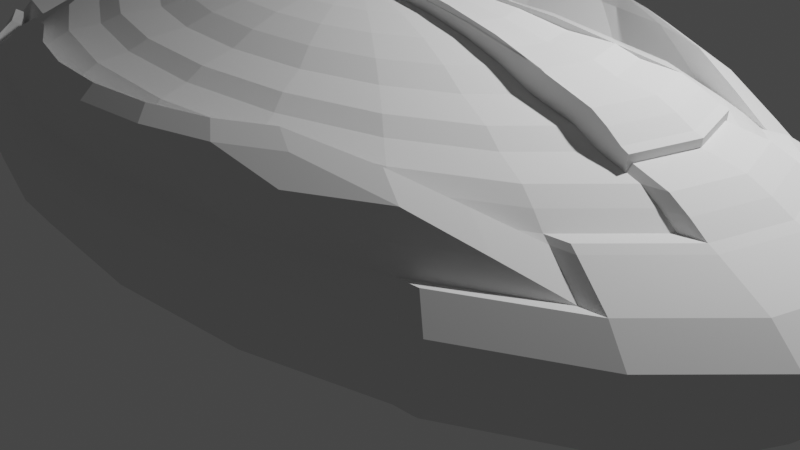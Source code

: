 # Source: ship.blend  (saved by Blender 2.83.18; exported with 4.5.12 LTS)
import bpy
from mathutils import Matrix  # noqa: F401  (used for matrix-valued properties, if any)

bpy.ops.wm.read_factory_settings(use_empty=True)
scene = bpy.context.scene
scene.name = 'Scene'

# ---- collections
col_collection = bpy.data.collections.new('Collection'); scene.collection.children.link(col_collection)

# ---- world
world_world = bpy.data.worlds.new('World'); scene.world = world_world
world_world.use_nodes = True; world_world.node_tree.nodes.clear()
_N = world_world.node_tree.nodes; _L = world_world.node_tree.links
n0 = _N.new('ShaderNodeOutputWorld'); n0.name = 'World Output'; n0.location = (300, 300)
n1 = _N.new('ShaderNodeBackground'); n1.name = 'Background'; n1.location = (10, 300)
n1.inputs[0].default_value = (0.05088, 0.05088, 0.05088, 1.0)
_L.new(n1.outputs[0], n0.inputs[0])
n0.is_active_output = True
world_world.color = (0.05088, 0.05088, 0.05088)
world_world.use_sun_shadow = False
world_world.sun_shadow_jitter_overblur = 0.0

# ---- cameras
cam_camera = bpy.data.cameras.new('Camera')
cam_camera.clip_end = 100.0
cam_camera.ortho_scale = 7.314

# ---- lights
light_light = bpy.data.lights.new('Light', 'POINT')
light_light.transmission_factor = 0.0
light_light.energy = 1000.0
light_light.shadow_soft_size = 0.1
light_light.shadow_maximum_resolution = 0.006
light_light.use_absolute_resolution = True

# ---- meshes
me_002 = bpy.data.meshes.new('Сфера.002')
me_002.from_pydata([(-0.7343, -0.2389, 0.6685), (-0.608, -0.1993, 0.8117), (-0.4512, -0.1502, 0.9578), (0.0, 0.9239, 0.3827), (0.0, 0.9808, 0.1951), (0.0, 0.9808, -0.1951), (0.0, 0.5556, -0.8315), (0.0, 0.1951, -0.9808), (0.0, -3.258e-07, -1.0), (-0.3814, -0.1275, 1.047), (-0.2963, -0.09988, 1.121), (-0.6242, -0.4549, 0.6685), (-0.1992, -0.06834, 1.175), (0.2569, 0.7908, 0.5556), (0.2855, 0.8787, 0.3827), (0.3031, 0.9328, 0.1951), (0.309, 0.9511, 7.55e-08), (0.3031, 0.9328, -0.1951), (0.2855, 0.8787, -0.3827), (0.2569, 0.7908, -0.5556), (0.2185, 0.6725, -0.7071), (0.1717, 0.5284, -0.8315), (0.1183, 0.364, -0.9239), (0.06029, 0.1855, -0.9808), (-0.516, -0.38, 0.8117), (-0.09392, -0.03413, 1.209), (-0.3815, -0.287, 0.9578), (0.002575, 0.0004728, 1.083), (0.4887, 0.6727, 0.5556), (0.543, 0.7474, 0.3827), (0.5765, 0.7935, 0.1951), (0.5878, 0.809, 7.55e-08), (0.5765, 0.7935, -0.1951), (0.543, 0.7474, -0.3827), (0.4887, 0.6727, -0.5556), (0.4156, 0.5721, -0.7071), (0.3266, 0.4495, -0.8315), (0.2249, 0.3096, -0.9239), (0.1147, 0.1578, -0.9808), (-0.4528, -0.6263, 0.6685), (-0.3221, -0.2439, 1.047), (-0.2497, -0.1913, 1.121), (0.008378, 0.0009834, 1.158), (0.6727, 0.4887, 0.5556), (0.7474, 0.543, 0.3827), (0.5721, 0.4156, -0.7071), (0.4495, 0.3266, -0.8315), (0.3096, 0.2249, -0.9239), (0.1578, 0.1147, -0.9808), (-0.3726, -0.5234, 0.8117), (0.364, 0.1183, 0.9239), (0.5284, 0.1717, 0.8315), (0.6725, 0.2185, 0.7071), (0.6725, 0.2185, -0.7071), (0.5284, 0.1717, -0.8315), (0.364, 0.1183, -0.9239), (0.1855, 0.06029, -0.9808), (0.7071, -3.587e-07, 0.7071), (0.7071, -3.587e-07, -0.7071), (0.5556, -3.289e-07, -0.8315), (0.3827, -3.289e-07, -0.9239), (0.1951, -3.326e-07, -0.9808), (0.1855, -0.06029, 0.9808), (0.364, -0.1183, 0.9239), (0.5284, -0.1717, 0.8315), (0.6725, -0.2185, 0.7071), (0.6725, -0.2185, -0.7071), (0.5284, -0.1717, -0.8315), (0.364, -0.1183, -0.9239), (0.1855, -0.06029, -0.9808), (-0.2368, -0.7364, 0.6685), (-0.1671, -0.1313, 1.175), (-0.07756, -0.06623, 1.209), (0.01561, 0.001459, 1.22), (0.6727, -0.4887, 0.5556), (0.7474, -0.543, 0.3827), (0.5721, -0.4156, -0.7071), (0.4495, -0.3266, -0.8315), (0.3096, -0.2249, -0.9239), (0.1578, -0.1147, -0.9808), (-0.2729, -0.3956, 0.9578), (0.002576, -0.7743, 0.6685), (-0.1919, -0.6154, 0.8117), (-0.2297, -0.3362, 1.047), (0.4887, -0.6727, 0.5556), (0.543, -0.7474, 0.3827), (0.5765, -0.7935, 0.1951), (0.5878, -0.809, 7.55e-08), (0.5765, -0.7935, -0.1951), (0.543, -0.7474, -0.3827), (0.4887, -0.6727, -0.5556), (0.4156, -0.5721, -0.7071), (0.3266, -0.4495, -0.8315), (0.2249, -0.3096, -0.9239), (0.1147, -0.1578, -0.9808), (-0.1772, -0.2639, 1.121), (-0.1172, -0.1813, 1.175), (0.242, -0.7364, 0.6685), (-0.05208, -0.09171, 1.209), (0.2569, -0.7908, 0.5556), (0.2855, -0.8787, 0.3827), (0.3031, -0.9328, 0.1951), (0.309, -0.9511, 7.55e-08), (0.3031, -0.9328, -0.1951), (0.2855, -0.8787, -0.3827), (0.2569, -0.7908, -0.5556), (0.2185, -0.6725, -0.7071), (0.1717, -0.5284, -0.8315), (0.1183, -0.364, -0.9239), (0.06029, -0.1855, -0.9808), (0.008379, -0.6472, 0.8117), (-0.1361, -0.4653, 0.9578), (-0.1134, -0.3955, 1.047), (0.458, -0.6263, 0.6685), (-3.618e-09, -0.8315, 0.5556), (-1.852e-08, -0.9239, 0.3827), (-4.832e-08, -0.9808, 0.1951), (7.089e-08, -1.0, 7.55e-08), (-4.832e-08, -0.9808, -0.1951), (4.109e-08, -0.9239, -0.3827), (-3.618e-09, -0.8315, -0.5556), (-3.618e-09, -0.7071, -0.7071), (-6.322e-08, -0.5556, -0.8315), (-3.618e-09, -0.3827, -0.9239), (3.833e-09, -0.1951, -0.9808), (-0.08573, -0.3104, 1.121), (-0.0542, -0.2134, 1.175), (0.2087, -0.6154, 0.8117), (-0.01998, -0.1081, 1.209), (-0.2569, -0.7908, 0.5556), (-0.2855, -0.8787, 0.3827), (-0.3031, -0.9328, 0.1951), (-0.309, -0.9511, 7.55e-08), (-0.3031, -0.9328, -0.1951), (-0.2855, -0.8787, -0.3827), (-0.2569, -0.7908, -0.5556), (-0.2185, -0.6725, -0.7071), (-0.1717, -0.5284, -0.8315), (-0.1183, -0.364, -0.9239), (-0.06029, -0.1855, -0.9808), (0.6294, -0.4549, 0.6685), (0.01561, -0.4893, 0.9578), (0.01561, -0.4159, 1.047), (0.01561, -0.3265, 1.121), (-0.4887, -0.6727, 0.5556), (-0.543, -0.7474, 0.3827), (-0.5765, -0.7935, 0.1951), (-0.5878, -0.809, 7.55e-08), (-0.5765, -0.7935, -0.1951), (-0.543, -0.7474, -0.3827), (-0.4887, -0.6727, -0.5556), (-0.4156, -0.5721, -0.7071), (-0.3266, -0.4495, -0.8315), (-0.2249, -0.3096, -0.9239), (-0.1147, -0.1578, -0.9808), (-2.636e-07, -5.174e-07, 1.0), (0.3894, -0.5234, 0.8117), (0.01561, -0.2244, 1.175), (0.3459, 0.1107, 1.163), (0.7394, -0.2389, 0.6685), (-0.6727, -0.4887, 0.5556), (-0.7474, -0.543, 0.3827), (-0.809, -0.5878, 7.55e-08), (-0.7935, -0.5765, -0.1951), (-0.7474, -0.543, -0.3827), (-0.6727, -0.4887, -0.5556), (-0.5721, -0.4156, -0.7071), (-0.4495, -0.3266, -0.8315), (-0.3096, -0.2249, -0.9239), (-0.1578, -0.1147, -0.9808), (0.6292, -0.2031, 0.8097), (0.4949, -0.1595, 0.9256), (0.3417, -0.1097, 1.012), (0.1755, -0.0557, 1.065), (-0.7908, -0.2569, 0.5556), (-0.8787, -0.2855, 0.3827), (-0.9328, -0.3031, 0.1951), (-0.9511, -0.309, 7.55e-08), (-0.9328, -0.3031, -0.1951), (-0.8787, -0.2855, -0.3827), (-0.7908, -0.2569, -0.5556), (-0.6725, -0.2185, -0.7071), (-0.5284, -0.1717, -0.8315), (-0.364, -0.1183, -0.9239), (-0.1855, -0.06029, -0.9808), (0.6615, 0.000473, 0.8097), (0.7394, 0.2399, 0.6685), (0.6292, 0.2041, 0.8097), (-0.8315, -3.438e-07, 0.5556), (-0.9239, -2.842e-07, 0.3827), (-0.9239, -4.034e-07, -0.3827), (-0.8315, -3.438e-07, -0.5556), (-0.7071, -3.438e-07, -0.7071), (-0.5556, -2.991e-07, -0.8315), (-0.3827, -3.587e-07, -0.9239), (-0.1951, -3.512e-07, -0.9808), (0.4949, 0.1604, 0.9256), (0.3417, 0.1107, 1.012), (0.01561, -0.1137, 1.209), (0.6294, 0.4559, 0.6685), (-0.7908, 0.2569, 0.5556), (-0.8787, 0.2855, 0.3827), (-0.8787, 0.2855, -0.3827), (-0.7908, 0.2569, -0.5556), (-0.6725, 0.2185, -0.7071), (-0.5284, 0.1717, -0.8315), (-0.364, 0.1183, -0.9239), (-0.1855, 0.06029, -0.9808), (0.1673, -0.4653, 0.9578), (0.1446, -0.3955, 1.047), (0.5327, -0.38, 0.8117), (0.1169, -0.3104, 1.121), (-0.6727, 0.4887, 0.5556), (-0.7474, 0.543, 0.3827), (-0.7935, 0.5765, 0.1951), (-0.809, 0.5878, 7.55e-08), (-0.7935, 0.5765, -0.1951), (-0.7474, 0.543, -0.3827), (-0.6727, 0.4887, -0.5556), (-0.5721, 0.4156, -0.7071), (-0.4495, 0.3266, -0.8315), (-0.3096, 0.2249, -0.9239), (-0.1578, 0.1147, -0.9808), (0.458, 0.6273, 0.6685), (0.08541, -0.2134, 1.175), (0.05119, -0.1081, 1.209), (0.3041, -0.3956, 0.9578), (-0.4887, 0.6727, 0.5556), (-0.543, 0.7474, 0.3827), (-0.5765, 0.7935, 0.1951), (-0.5878, 0.809, 7.55e-08), (-0.5765, 0.7935, -0.1951), (-0.543, 0.7474, -0.3827), (-0.4887, 0.6727, -0.5556), (-0.4156, 0.5721, -0.7071), (-0.3266, 0.4495, -0.8315), (-0.2249, 0.3096, -0.9239), (-0.1147, 0.1578, -0.9808), (0.2609, -0.3362, 1.047), (0.242, 0.7373, 0.6685), (0.2956, 0.09317, 1.226), (0.6248, -0.1993, 0.8117), (-0.2569, 0.7908, 0.5556), (-0.2855, 0.8787, 0.3827), (-0.3031, 0.9328, 0.1951), (-0.309, 0.9511, 7.55e-08), (-0.3031, 0.9328, -0.1951), (-0.2855, 0.8787, -0.3827), (-0.2569, 0.7908, -0.5556), (-0.2185, 0.6725, -0.7071), (-0.1717, 0.5284, -0.8315), (-0.1183, 0.364, -0.9239), (-0.06029, 0.1855, -0.9808), (0.5326, -0.1693, 0.9298), (-1.852e-08, 0.8315, 0.5556), (-4.832e-08, 1.0, 7.55e-08), (-4.832e-08, 0.9239, -0.3827), (-1.852e-08, 0.8315, -0.5556), (-3.342e-08, 0.7071, -0.7071), (-1.852e-08, 0.3827, -0.9239), (-1.01, -0.2155, 0.3827), (-1.064, -0.2331, 0.1951), (-1.083, -0.239, 2.446e-07), (-1.064, -0.2331, -0.1951), (-1.01, -0.2155, -0.3827), (-1.056, 0.07, 0.3827), (-1.112, 0.07, 0.1951), (-1.132, 0.07, 2.446e-07), (-1.112, 0.07, -0.1951), (-1.056, 0.07, -0.3827), (-1.01, 0.3555, 0.3827), (-1.064, 0.3731, 0.1951), (-1.083, 0.379, 2.446e-07), (-1.064, 0.3731, -0.1951), (-1.01, 0.3555, -0.3827), (-0.8791, 0.613, 0.3827), (-0.9252, 0.6465, 0.1951), (-0.9407, 0.6578, 2.446e-07), (-0.9252, 0.6465, -0.1951), (-0.8791, 0.613, -0.3827), (0.5214, 0.7034, 0.7171), (0.4688, 0.6652, 0.8386), (0.3777, 0.8471, 0.7171), (0.3396, 0.7945, 0.8386), (0.1967, 0.9393, 0.7171), (0.1766, 0.8775, 0.8386), (-0.003953, 0.9711, 0.7171), (-0.003953, 0.9061, 0.8386), (-0.2046, 0.9393, 0.7171), (-0.1845, 0.8775, 0.8386), (-0.3856, 0.8471, 0.7171), (-0.3475, 0.7945, 0.8386), (-0.5293, 0.7034, 0.7171), (-0.4767, 0.6652, 0.8386), (0.6386, 0.6199, 0.5476), (0.5743, 0.5732, 0.6962), (0.4629, 0.7956, 0.5476), (0.4162, 0.7314, 0.6962), (0.2415, 0.9084, 0.5476), (0.2169, 0.8329, 0.6963), (-0.003953, 0.9473, 0.5476), (-0.003953, 0.8679, 0.6963), (-0.2494, 0.9084, 0.5476), (-0.2248, 0.8329, 0.6963), (-0.4708, 0.7956, 0.5476), (-0.4241, 0.7314, 0.6963), (-0.6465, 0.6199, 0.5476), (-0.5822, 0.5732, 0.6963), (0.7435, 0.5422, 0.3878), (0.6687, 0.4879, 0.5607), (0.5391, 0.7466, 0.3878), (0.4848, 0.6719, 0.5607), (0.2815, 0.8778, 0.3878), (0.253, 0.79, 0.5607), (-0.003953, 0.9231, 0.3878), (-0.003953, 0.8307, 0.5607), (-0.2894, 0.8778, 0.3878), (-0.2609, 0.79, 0.5607), (-0.547, 0.7466, 0.3878), (-0.4927, 0.6719, 0.5607), (-0.7514, 0.5422, 0.3878), (-0.6766, 0.4879, 0.5607), (0.4203, -0.1328, 1.027), (0.3684, 0.1183, 1.087), (0.5328, 0.1717, 0.9941), (0.677, 0.2185, 0.8697), (0.2921, -0.0912, 1.099), (0.153, -0.04601, 1.143), (0.6565, 0.0009835, 0.8117), (0.7116, -3.581e-07, 0.8697), (0.19, -0.06029, 1.143), (0.3684, -0.1183, 1.087), (0.5328, -0.1717, 0.9941), (0.677, -0.2185, 0.8697), (0.004463, -5.168e-07, 1.163), (0.4355, 0.5941, 0.7449), (0.3604, 0.4824, 0.8927), (0.4705, 0.1522, 0.9882), (0.5977, 0.4318, 0.7449), (0.2517, 0.772, 0.586), (0.3887, 0.1241, 1.09), (0.5976, 0.1935, 0.8785), (0.7019, 0.2274, 0.7449), (0.478, 0.6567, 0.586), (0.6281, 0.0007877, 0.8785), (0.3294, 0.1051, 1.213), (0.3255, 0.1051, 1.07), (0.6575, 0.4772, 0.586), (0.4919, 0.3509, 0.8927), (0.3562, 0.1156, 0.9455), (0.5167, 0.1677, 0.8553), (0.6573, 0.2134, 0.7339), (0.7728, 0.2509, 0.586), (0.6911, 0.0001198, 0.7339), (0.182, -0.05873, 1.001), (0.3562, -0.1153, 0.9455), (0.5167, -0.1675, 0.8553), (0.6573, -0.2132, 0.7339), (0.7728, -0.2507, 0.586), (0.3605, 0.1156, 1.104), (0.1681, -0.05238, 1.12), (0.3255, -0.1035, 1.07), (0.4705, -0.1506, 0.9882), (0.5976, -0.1919, 0.8785), (0.6575, -0.4769, 0.586), (0.7019, -0.2258, 0.7449), (0.5977, -0.4302, 0.7449), (0.4918, 0.1576, 1.001), (0.478, -0.6565, 0.586), (0.5764, 0.1851, 0.8927), (0.5166, 0.001302, 1.001), (0.6055, 0.001302, 0.8927), (0.2743, 0.08588, 1.272), (0.2517, -0.7718, 0.586), (0.2711, 0.08588, 1.156), (0.4355, -0.5925, 0.7449), (0.2311, -0.6966, 0.7449), (0.0009061, -0.8115, 0.586), (0.1435, -0.04182, 1.197), (0.2711, -0.08328, 1.156), (0.3887, -0.1215, 1.09), (-0.2499, -0.7718, 0.586), (0.4918, -0.155, 1.001), (0.5764, -0.1825, 0.8927), (0.4919, -0.3483, 0.8927), (-0.4762, -0.6565, 0.586), (0.0009058, 0.0001196, 1.02), (0.004461, -0.7325, 0.7449), (-0.2221, -0.6966, 0.7449), (-0.6557, -0.4769, 0.586), (0.004461, 0.0007875, 1.137), (-0.771, -0.2507, 0.586), (-0.4266, -0.5925, 0.7449), (0.3604, -0.4798, 0.8927), (-0.8107, 0.0001198, 0.586), (0.1946, -0.5643, 0.8927), (-0.771, 0.2509, 0.586), (-0.5888, -0.4302, 0.7449), (-0.6557, 0.4772, 0.586), (-0.693, -0.2258, 0.7449), (-0.7289, 0.0007877, 0.7449), (-0.693, 0.2274, 0.7449), (-0.4762, 0.6567, 0.586), (0.01082, -0.5934, 0.8927), (-0.173, -0.5643, 0.8927), (-0.2499, 0.772, 0.586), (0.000906, 0.8117, 0.586), (0.005263, 0.0001196, 1.179), (0.521, 0.1677, 1.014), (0.6617, 0.2134, 0.8927), (0.01082, 0.001302, 1.211), (0.6955, 0.0001198, 0.8927), (0.1864, -0.05873, 1.16), (0.3605, -0.1153, 1.104), (0.521, -0.1675, 1.014), (0.6617, -0.2132, 0.8927), (0.5596, 0.0009835, 0.9298), (0.6248, 0.2013, 0.8117), (0.5326, 0.1713, 0.9298), (0.4203, 0.1348, 1.027), (-0.7722, 0.000473, 0.6685), (0.2921, 0.09317, 1.099), (0.2084, -0.2639, 1.121), (0.5327, 0.382, 0.8117), (0.1484, -0.1813, 1.175), (-0.7343, 0.2399, 0.6685), (0.08329, -0.09171, 1.209), (0.4127, -0.287, 0.9578), (0.3533, -0.2439, 1.047), (0.3894, 0.5253, 0.8117), (-0.6242, 0.4559, 0.6685), (0.2809, -0.1913, 1.121), (0.1984, -0.1313, 1.175), (0.1088, -0.06623, 1.209), (0.1278, 0.03704, 1.305), (-0.4528, 0.6273, 0.6685), (0.2087, 0.6174, 0.8117), (0.2331, 0.07126, 1.271), (0.4824, -0.1502, 0.9578), (0.4126, -0.1275, 1.047), (-0.2368, 0.7373, 0.6685), (0.3275, -0.09988, 1.121), (0.002576, 0.7752, 0.6685), (0.006734, 0.0004728, 1.234), (0.4991, 0.1604, 1.077), (0.6334, 0.2041, 0.9613), (0.2304, -0.06835, 1.175), (0.1251, -0.03413, 1.209), (0.5064, 0.001459, 0.9578), (0.6656, 0.000473, 0.9613), (0.1796, -0.0557, 1.216), (0.3459, -0.1097, 1.163), (0.4991, -0.1595, 1.077), (0.6334, -0.2031, 0.9613), (0.2311, 0.6982, 0.7449), (-0.3387, -0.4798, 0.8927), (-0.4703, -0.3483, 0.8927), (-0.5888, 0.4318, 0.7449), (-0.5548, -0.1825, 0.8927), (-0.5839, 0.001302, 0.8927), (-0.5548, 0.1851, 0.8927), (-0.4266, 0.5941, 0.7449), (-0.2221, 0.6982, 0.7449), (0.004461, 0.7341, 0.7449), (0.008397, 0.0007875, 1.28), (0.4744, 0.1522, 1.132), (0.6015, 0.1935, 1.022), (0.632, 0.0007877, 1.022), (0.172, -0.05238, 1.263), (0.3294, -0.1035, 1.213), (0.4744, -0.1506, 1.132), (0.6015, -0.1919, 1.022), (0.433, 0.001459, 1.047), (0.4824, 0.1531, 0.9578), (0.4126, 0.1304, 1.047), (0.3275, 0.1028, 1.121), (-0.6398, 0.0009835, 0.8117), (0.2304, 0.07126, 1.175), (0.1251, 0.03704, 1.209), (0.4127, 0.2899, 0.9578), (0.3533, 0.2468, 1.047), (-0.608, 0.2013, 0.8117), (0.2809, 0.1942, 1.121), (0.1984, 0.1342, 1.175), (0.1088, 0.06915, 1.209), (0.3041, 0.3985, 0.9578), (-0.516, 0.382, 0.8117), (0.2609, 0.3391, 1.047), (0.2084, 0.2668, 1.121), (0.1484, 0.1842, 1.175), (0.08329, 0.09462, 1.209), (-0.3726, 0.5253, 0.8117), (0.1673, 0.4682, 0.9578), (0.1446, 0.3984, 1.047), (0.1169, 0.3133, 1.121), (0.08541, 0.2163, 1.175), (-0.1919, 0.6174, 0.8117), (0.05119, 0.111, 1.209), (0.008379, 0.6491, 0.8117), (0.01186, 0.0009834, 1.285), (0.4237, 0.1348, 1.154), (0.5361, 0.1713, 1.057), (0.01561, 0.3294, 1.121), (0.01561, 0.2273, 1.175), (0.01561, 0.1166, 1.209), (0.5631, 0.0009835, 1.057), (0.1565, -0.04601, 1.27), (0.2956, -0.0912, 1.226), (0.4237, -0.1328, 1.154), (0.5361, -0.1693, 1.057), (0.1946, 0.5669, 0.8927), (-0.4703, 0.3509, 0.8927), (-0.3387, 0.4824, 0.8927), (-0.173, 0.5669, 0.8927), (0.01082, 0.596, 0.8927), (0.01401, 0.001302, 1.327), (0.3919, 0.1241, 1.206), (0.495, 0.1576, 1.117), (0.5198, 0.001302, 1.117), (0.1467, -0.04182, 1.313), (0.2743, -0.08328, 1.272), (0.3919, -0.1215, 1.206), (0.495, -0.155, 1.117), (-0.09955, 0.001459, 1.209), (-0.2103, 0.001459, 1.175), (-0.3123, 0.001459, 1.121), (-0.4018, 0.001459, 1.047), (-0.4752, 0.001459, 0.9578), (-0.09392, 0.03704, 1.209), (-0.1992, 0.07126, 1.175), (-0.2963, 0.1028, 1.121), (-0.3814, 0.1304, 1.047), (-0.4512, 0.1531, 0.9578), (-0.07756, 0.06915, 1.209), (-0.1671, 0.1342, 1.175), (-0.2497, 0.1942, 1.121), (-0.3221, 0.2468, 1.047), (-0.3815, 0.2899, 0.9578), (-0.05208, 0.09462, 1.209), (-0.1172, 0.1842, 1.175), (-0.1772, 0.2668, 1.121), (-0.2297, 0.3391, 1.047), (-0.2729, 0.3985, 0.9578), (-0.01998, 0.111, 1.209), (-0.0542, 0.2163, 1.175), (-0.08573, 0.3133, 1.121), (-0.1134, 0.3984, 1.047), (-0.1361, 0.4682, 0.9578), (0.01561, 0.4188, 1.047), (0.01561, 0.4923, 0.9578), (0.01824, 0.001459, 1.316), (0.3301, 0.1028, 1.217), (0.4152, 0.1304, 1.143), (0.1334, 0.001459, 1.305), (0.2441, 0.001459, 1.271), (0.3462, 0.001459, 1.217), (0.4356, 0.001459, 1.143), (0.1278, -0.03413, 1.305), (0.2331, -0.06835, 1.271), (0.3301, -0.09988, 1.217), (0.4152, -0.1275, 1.143), (0.6727, -0.4887, 0.5556), (0.7474, -0.543, 0.3827), (0.4887, -0.6727, 0.5556), (0.543, -0.7474, 0.3827), (0.2569, -0.7908, 0.5556), (0.2855, -0.8787, 0.3827), (-3.618e-09, -0.8315, 0.5556), (-1.852e-08, -0.9239, 0.3827), (-0.2569, -0.7908, 0.5556), (-0.2855, -0.8787, 0.3827), (-0.4887, -0.6727, 0.5556), (-0.543, -0.7474, 0.3827), (-0.6727, -0.4887, 0.5556), (-0.7474, -0.543, 0.3827), (0.5783, -0.574, 0.6911), (0.6426, -0.6207, 0.5425), (0.4202, -0.7322, 0.6911), (0.4668, -0.7964, 0.5425), (0.2209, -0.8337, 0.6911), (0.2454, -0.9093, 0.5425), (-6.47e-09, -0.8687, 0.6911), (-1.928e-08, -0.9481, 0.5425), (-0.2209, -0.8337, 0.6911), (-0.2454, -0.9093, 0.5425), (-0.4202, -0.7322, 0.6911), (-0.4668, -0.7964, 0.5425), (-0.5783, -0.574, 0.6911), (-0.6426, -0.6207, 0.5425), (0.4728, -0.666, 0.8335), (0.5253, -0.7042, 0.712), (0.3435, -0.7953, 0.8335), (0.3817, -0.8479, 0.712), (0.1806, -0.8783, 0.8335), (0.2007, -0.9401, 0.712), (-1.231e-08, -0.907, 0.8335), (-2.278e-08, -0.9719, 0.712), (-0.1806, -0.8783, 0.8335), (-0.2007, -0.9401, 0.712), (-0.3435, -0.7953, 0.8335), (-0.3817, -0.8479, 0.712), (-0.4728, -0.666, 0.8335), (-0.5253, -0.7042, 0.712), (0.3269, -0.7615, 0.943), (0.3633, -0.7879, 0.859), (0.2375, -0.8509, 0.943), (0.2639, -0.8873, 0.859), (0.1249, -0.9083, 0.943), (0.1388, -0.9511, 0.859), (-1.718e-08, -0.9281, 0.943), (-2.442e-08, -0.973, 0.859), (-0.1249, -0.9083, 0.943), (-0.1388, -0.9511, 0.859), (-0.2375, -0.8509, 0.943), (-0.2639, -0.8873, 0.859), (-0.3269, -0.7615, 0.943), (-0.3633, -0.7879, 0.859), (-0.3309, 0.7607, 0.9481), (-0.3672, 0.7871, 0.8641), (-0.2415, 0.8501, 0.9481), (-0.2679, 0.8865, 0.8641), (-0.1288, 0.9075, 0.9481), (-0.1427, 0.9502, 0.8641), (-0.003953, 0.9273, 0.9481), (-0.003953, 0.9722, 0.8641), (0.1209, 0.9075, 0.9481), (0.1348, 0.9502, 0.8641), (0.2336, 0.8501, 0.9481), (0.26, 0.8865, 0.8641), (0.323, 0.7607, 0.9481), (0.3593, 0.7871, 0.8641), (0.5868, 0.7474, 0.3927), (0.6203, 0.7935, 0.2051), (0.6316, 0.809, 0.01004), (0.6203, 0.7935, -0.185), (0.5868, 0.7474, -0.3726), (0.5325, 0.6727, -0.5455), (0.4594, 0.5721, -0.6971), (0.7165, 0.4887, 0.5656), (0.7912, 0.543, 0.3927), (0.8373, 0.5765, 0.2051), (0.8528, 0.5878, 0.01004), (0.8373, 0.5765, -0.185), (0.7912, 0.543, -0.3726), (0.7165, 0.4887, -0.5455), (0.6159, 0.4156, -0.6971), (0.8346, 0.2569, 0.5656), (0.9225, 0.2855, 0.3927), (0.9766, 0.3031, 0.2051), (0.9949, 0.309, 0.01004), (0.9766, 0.3031, -0.185), (0.9225, 0.2855, -0.3726), (0.8346, 0.2569, -0.5455), (0.7163, 0.2185, -0.6971), (0.8753, 2.924e-06, 0.5656), (0.9677, 2.835e-06, 0.3927), (1.025, 2.835e-06, 0.2051), (1.044, 2.924e-06, 0.01004), (1.025, 2.865e-06, -0.185), (0.9677, 2.895e-06, -0.3726), (0.8753, 2.924e-06, -0.5455), (0.7509, 2.88e-06, -0.6971), (0.8346, -0.2569, 0.5656), (0.9225, -0.2855, 0.3927), (0.9766, -0.3031, 0.2051), (0.9949, -0.309, 0.01004), (0.9766, -0.3031, -0.185), (0.9225, -0.2855, -0.3726), (0.8346, -0.2569, -0.5455), (0.7163, -0.2185, -0.6971), (0.7165, -0.4887, 0.5656), (0.7912, -0.543, 0.3927), (0.8373, -0.5765, 0.2051), (0.8528, -0.5878, 0.01004), (0.8373, -0.5765, -0.185), (0.7912, -0.543, -0.3726), (0.7165, -0.4887, -0.5455), (0.6159, -0.4156, -0.6971), (0.5868, -0.7474, 0.3927), (0.6203, -0.7935, 0.2051), (0.6316, -0.809, 0.01004), (0.6203, -0.7935, -0.185), (0.5868, -0.7474, -0.3726), (0.5325, -0.6727, -0.5455), (0.4594, -0.5721, -0.6971), (0.7832, -0.2389, 0.6786), (0.8211, 0.0004763, 0.6786), (0.7832, 0.2399, 0.6786), (0.6686, -0.1993, 0.8217), (0.7003, 0.0009868, 0.8217), (0.6686, 0.2013, 0.8217), (0.8563, 0.0001231, 0.5961), (0.8166, 0.2509, 0.5961), (0.7013, 0.4772, 0.5961), (0.7013, -0.4769, 0.5961), (0.8166, -0.2507, 0.5961), (0.7816, 0.000791, 0.7549), (0.7457, 0.2274, 0.7549), (0.7457, -0.2258, 0.7549), (-0.6788, -0.6961, 0.2286), (-0.7067, -0.7344, 0.07239), (-0.7161, -0.7473, -0.09004), (-0.849, -0.5259, 0.2286), (-0.9003, -0.5631, -0.09004), (-0.9583, -0.3115, 0.2286), (-1.003, -0.3261, 0.07239), (-1.019, -0.331, -0.09004), (-0.6765, -0.6805, 0.2648), (-0.7009, -0.7189, 0.1004), (-0.7083, -0.7288, -0.06452), (-0.8545, -0.5399, 0.2606), (-0.8899, -0.5696, 0.09592), (-0.901, -0.5766, -0.06912), (-0.9741, -0.345, 0.2703), (-1.017, -0.3627, 0.1063), (-1.03, -0.3656, -0.05855), (-0.9959, -0.2695, 0.3013), (-1.004, -0.2946, 0.3317), (-1.039, -0.2873, 0.1373), (-1.052, -0.2902, -0.02754), (-1.047, -0.3123, 0.1676), (-1.061, -0.3152, 0.002797)], [], [(26, 40, 9, 2), (258, 257, 19, 20), (40, 41, 10, 9), (6, 258, 20, 21), (3, 254, 13, 14), (259, 6, 21, 22), (4, 3, 14, 15), (7, 259, 22, 23), (255, 4, 15, 16), (41, 71, 12, 10), (8, 7, 23), (5, 255, 16, 17), (71, 72, 25, 12), (256, 5, 17, 18), (72, 73, 25), (257, 256, 18, 19), (18, 17, 32, 33), (96, 98, 72, 71), (19, 18, 33, 34), (98, 73, 72), (20, 19, 34, 35), (80, 83, 40, 26), (21, 20, 35, 36), (14, 13, 28, 29), (22, 21, 36, 37), (15, 14, 29, 30), (23, 22, 37, 38), (16, 15, 30, 31), (83, 95, 41, 40), (8, 23, 38), (17, 16, 31, 32), (95, 96, 71, 41), (37, 36, 46, 47), (38, 37, 47, 48), (111, 112, 83, 80), (8, 38, 48), (112, 125, 95, 83), (125, 126, 96, 95), (126, 128, 98, 96), (128, 73, 98), (36, 35, 45, 46), (29, 28, 43, 44), (198, 73, 128), (141, 142, 112, 111), (46, 45, 53, 54), (47, 46, 54, 55), (48, 47, 55, 56), (142, 143, 125, 112), (8, 48, 56), (143, 157, 126, 125), (157, 198, 128, 126), (56, 55, 60, 61), (209, 211, 143, 142), (8, 56, 61), (64, 65, 333, 332), (52, 51, 324, 325), (89, 90, 683, 682), (57, 52, 325, 329), (76, 66, 669, 677), (211, 224, 157, 143), (54, 53, 58, 59), (33, 32, 634, 635), (55, 54, 59, 60), (88, 89, 682, 681), (155, 62, 330, 334), (32, 31, 633, 634), (224, 225, 198, 157), (59, 58, 66, 67), (87, 88, 681, 680), (60, 59, 67, 68), (417, 328, 689, 690), (61, 60, 68, 69), (44, 43, 638, 639), (63, 64, 332, 331), (8, 61, 69), (31, 30, 632, 633), (51, 50, 323, 324), (29, 44, 639, 631), (225, 73, 198), (86, 87, 680, 679), (352, 186, 687, 692), (208, 209, 142, 141), (8, 69, 79), (186, 342, 697, 687), (226, 238, 209, 208), (75, 85, 678, 671), (238, 422, 211, 209), (30, 29, 631, 632), (422, 424, 224, 211), (58, 53, 653, 661), (424, 426, 225, 224), (67, 66, 76, 77), (85, 86, 679, 678), (68, 67, 77, 78), (358, 364, 694, 695), (69, 68, 78, 79), (45, 35, 637, 645), (426, 73, 225), (77, 76, 91, 92), (291, 289, 621, 619), (78, 77, 92, 93), (74, 75, 671, 670), (79, 78, 93, 94), (365, 159, 685, 698), (428, 431, 422, 238), (8, 79, 94), (91, 76, 677, 684), (431, 432, 424, 422), (342, 417, 690, 697), (432, 433, 426, 424), (328, 241, 688, 689), (433, 73, 426), (427, 428, 238, 226), (8, 94, 109), (88, 87, 102, 103), (438, 439, 428, 427), (89, 88, 103, 104), (439, 441, 431, 428), (90, 89, 104, 105), (441, 446, 432, 431), (91, 90, 105, 106), (446, 447, 433, 432), (92, 91, 106, 107), (284, 286, 624, 626), (93, 92, 107, 108), (86, 85, 100, 101), (94, 93, 108, 109), (87, 86, 101, 102), (447, 73, 433), (107, 106, 121, 122), (287, 285, 625, 623), (108, 107, 122, 123), (101, 100, 115, 116), (109, 108, 123, 124), (102, 101, 116, 117), (478, 73, 550, 434), (8, 109, 124), (103, 102, 117, 118), (448, 472, 439, 438), (104, 103, 118, 119), (473, 474, 472, 448), (105, 104, 119, 120), (477, 478, 434, 437), (106, 105, 120, 121), (118, 117, 132, 133), (482, 483, 477, 475), (119, 118, 133, 134), (483, 484, 478, 477), (120, 119, 134, 135), (484, 73, 478), (121, 120, 135, 136), (479, 480, 474, 473), (122, 121, 136, 137), (280, 282, 628, 630), (123, 122, 137, 138), (116, 115, 130, 131), (124, 123, 138, 139), (117, 116, 131, 132), (480, 482, 475, 474), (8, 124, 139), (137, 136, 151, 152), (290, 292, 618, 620), (138, 137, 152, 153), (131, 130, 145, 146), (139, 138, 153, 154), (132, 131, 146, 147), (485, 487, 480, 479), (8, 139, 154), (133, 132, 147, 148), (487, 488, 482, 480), (134, 133, 148, 149), (488, 489, 483, 482), (135, 134, 149, 150), (489, 490, 484, 483), (136, 135, 150, 151), (490, 73, 484), (149, 148, 163, 164), (495, 497, 490, 489), (150, 149, 164, 165), (497, 73, 490), (151, 150, 165, 166), (492, 493, 487, 485), (152, 151, 166, 167), (283, 281, 629, 627), (153, 152, 167, 168), (176, 177, 706, 705), (154, 153, 168, 169), (161, 175, 704, 702), (493, 494, 488, 487), (8, 154, 169), (148, 147, 162, 163), (494, 495, 489, 488), (168, 167, 182, 183), (177, 162, 703, 706), (169, 168, 183, 184), (146, 145, 699, 700), (502, 503, 495, 494), (8, 169, 184), (163, 162, 177, 178), (503, 504, 497, 495), (164, 163, 178, 179), (504, 73, 497), (165, 164, 179, 180), (549, 548, 493, 492), (166, 165, 180, 181), (548, 502, 494, 493), (167, 166, 181, 182), (161, 160, 174, 175), (66, 58, 661, 669), (180, 179, 190, 191), (330, 331, 413, 412), (181, 180, 191, 192), (227, 212, 398, 402), (182, 181, 192, 193), (175, 174, 188, 189), (183, 182, 193, 194), (179, 178, 263, 264), (184, 183, 194, 195), (178, 177, 262, 263), (50, 51, 350, 349), (8, 184, 195), (175, 189, 265, 260), (254, 242, 405, 406), (189, 201, 270, 265), (216, 217, 279, 278), (195, 194, 206, 207), (177, 176, 261, 262), (114, 99, 373, 377), (8, 195, 207), (202, 190, 269, 274), (329, 325, 409, 411), (217, 202, 274, 279), (155, 334, 407, 386), (191, 190, 202, 203), (52, 57, 353, 351), (192, 191, 203, 204), (43, 28, 343, 347), (193, 192, 204, 205), (189, 188, 200, 201), (194, 193, 205, 206), (203, 202, 217, 218), (129, 114, 377, 381), (204, 203, 218, 219), (84, 74, 364, 368), (205, 204, 219, 220), (201, 200, 212, 213), (206, 205, 220, 221), (215, 216, 278, 277), (207, 206, 221, 222), (176, 175, 260, 261), (200, 188, 394, 396), (8, 207, 222), (201, 213, 275, 270), (174, 160, 389, 391), (214, 215, 277, 276), (334, 330, 412, 407), (222, 221, 236, 237), (215, 214, 229, 230), (43, 347, 693, 638), (8, 222, 237), (216, 215, 230, 231), (242, 227, 402, 405), (217, 216, 231, 232), (99, 84, 368, 373), (218, 217, 232, 233), (144, 129, 381, 385), (219, 218, 233, 234), (325, 324, 408, 409), (220, 219, 234, 235), (213, 212, 227, 228), (221, 220, 235, 236), (214, 213, 228, 229), (65, 64, 356, 357), (234, 233, 248, 249), (324, 323, 359, 408), (235, 234, 249, 250), (228, 227, 242, 243), (236, 235, 250, 251), (229, 228, 243, 244), (237, 236, 251, 252), (230, 229, 244, 245), (241, 365, 698, 688), (8, 237, 252), (231, 230, 245, 246), (212, 200, 396, 398), (232, 231, 246, 247), (64, 63, 355, 356), (233, 232, 247, 248), (245, 244, 4, 255), (57, 65, 357, 353), (8, 252, 7), (246, 245, 255, 5), (347, 352, 692, 693), (247, 246, 5, 256), (63, 62, 354, 355), (248, 247, 256, 257), (333, 329, 411, 415), (249, 248, 257, 258), (13, 254, 406, 339), (250, 249, 258, 6), (243, 242, 254, 3), (251, 250, 6, 259), (244, 243, 3, 4), (252, 251, 259, 7), (261, 260, 265, 266), (262, 261, 266, 267), (263, 262, 267, 268), (264, 263, 268, 269), (266, 265, 270, 271), (267, 266, 271, 272), (268, 267, 272, 273), (269, 268, 273, 274), (271, 270, 275, 276), (272, 271, 276, 277), (273, 272, 277, 278), (274, 273, 278, 279), (190, 179, 264, 269), (213, 214, 276, 275), (293, 291, 619, 617), (286, 288, 622, 624), (628, 627, 629, 630), (626, 625, 627, 628), (624, 623, 625, 626), (622, 621, 623, 624), (620, 619, 621, 622), (618, 617, 619, 620), (301, 299, 285, 287), (294, 296, 282, 280), (304, 306, 292, 290), (297, 295, 281, 283), (307, 305, 291, 293), (300, 302, 288, 286), (295, 294, 280, 281), (303, 301, 287, 289), (288, 290, 620, 622), (282, 284, 626, 628), (292, 293, 617, 618), (285, 283, 627, 625), (289, 287, 623, 621), (281, 280, 630, 629), (313, 311, 297, 299), (315, 313, 299, 301), (310, 312, 298, 296), (308, 310, 296, 294), (317, 315, 301, 303), (320, 321, 307, 306), (311, 309, 295, 297), (318, 320, 306, 304), (298, 300, 286, 284), (305, 303, 289, 291), (302, 304, 290, 288), (296, 298, 284, 282), (306, 307, 293, 292), (299, 297, 283, 285), (312, 314, 300, 298), (321, 319, 305, 307), (319, 317, 303, 305), (314, 316, 302, 300), (309, 308, 294, 295), (316, 318, 304, 302), (332, 333, 415, 414), (28, 13, 339, 343), (323, 50, 349, 359), (331, 332, 414, 413), (62, 155, 386, 354), (51, 52, 351, 350), (188, 174, 391, 394), (160, 144, 385, 389), (62, 63, 331, 330), (65, 57, 329, 333), (396, 394, 420, 425), (413, 414, 452, 451), (353, 357, 170, 185), (354, 386, 27, 173), (343, 339, 239, 223), (350, 351, 187, 196), (385, 381, 70, 39), (412, 413, 451, 450), (389, 385, 39, 11), (386, 407, 443, 27), (364, 358, 159, 140), (405, 402, 435, 440), (349, 350, 196, 197), (411, 409, 445, 449), (357, 356, 171, 170), (356, 355, 172, 171), (347, 343, 223, 199), (355, 354, 173, 172), (391, 389, 11, 0), (364, 74, 670, 694), (339, 406, 442, 239), (377, 373, 97, 81), (407, 412, 450, 443), (381, 377, 81, 70), (351, 353, 185, 187), (398, 396, 425, 430), (402, 398, 430, 435), (409, 408, 444, 445), (368, 364, 140, 113), (394, 391, 0, 420), (408, 359, 158, 444), (352, 347, 199, 186), (406, 405, 440, 442), (373, 368, 113, 97), (415, 411, 449, 453), (359, 349, 197, 158), (414, 415, 453, 452), (159, 358, 695, 685), (435, 430, 457, 461), (445, 444, 465, 466), (39, 70, 388, 392), (199, 223, 335, 338), (444, 158, 345, 465), (442, 440, 462, 463), (81, 97, 376, 387), (197, 196, 337, 346), (453, 449, 467, 471), (70, 81, 387, 388), (187, 185, 344, 341), (185, 170, 363, 344), (0, 11, 397, 399), (196, 187, 341, 337), (452, 453, 471, 470), (35, 34, 636, 637), (425, 420, 400, 401), (451, 452, 470, 469), (173, 27, 390, 360), (158, 197, 346, 345), (97, 113, 375, 376), (186, 199, 338, 342), (420, 0, 399, 400), (450, 451, 469, 468), (90, 91, 684, 683), (27, 443, 464, 390), (440, 435, 461, 462), (449, 445, 466, 467), (172, 173, 360, 361), (113, 140, 366, 375), (140, 159, 365, 366), (171, 172, 361, 362), (239, 442, 463, 454), (443, 450, 468, 464), (430, 425, 401, 457), (223, 239, 454, 335), (170, 171, 362, 363), (11, 39, 392, 397), (344, 363, 253, 416), (338, 335, 429, 423), (387, 376, 127, 110), (366, 365, 241, 210), (454, 463, 498, 436), (464, 468, 506, 499), (457, 401, 481, 486), (363, 362, 322, 253), (362, 361, 326, 322), (461, 457, 486, 491), (466, 465, 500, 501), (361, 360, 327, 326), (465, 345, 240, 500), (34, 33, 635, 636), (463, 462, 496, 498), (397, 392, 49, 24), (341, 344, 416, 418), (376, 375, 156, 127), (471, 467, 505, 509), (375, 366, 210, 156), (392, 388, 82, 49), (470, 471, 509, 508), (399, 397, 24, 1), (401, 400, 476, 481), (469, 470, 508, 507), (360, 390, 42, 327), (337, 341, 418, 419), (468, 469, 507, 506), (390, 464, 499, 42), (342, 338, 423, 417), (462, 461, 491, 496), (467, 466, 501, 505), (345, 346, 421, 240), (346, 337, 419, 421), (53, 45, 645, 653), (388, 387, 110, 82), (335, 454, 436, 429), (400, 399, 1, 476), (481, 476, 459, 460), (24, 49, 455, 456), (507, 508, 521, 520), (327, 42, 410, 378), (253, 322, 380, 382), (506, 507, 520, 519), (110, 127, 395, 403), (42, 499, 515, 410), (1, 24, 456, 458), (496, 491, 512, 513), (421, 419, 340, 374), (505, 501, 517, 518), (418, 416, 370, 367), (82, 110, 403, 404), (49, 82, 404, 455), (419, 418, 367, 340), (476, 1, 458, 459), (436, 498, 514, 510), (156, 210, 384, 393), (416, 253, 382, 370), (499, 506, 519, 515), (210, 241, 383, 384), (486, 481, 460, 511), (241, 328, 371, 383), (491, 486, 511, 512), (501, 500, 516, 517), (240, 421, 374, 372), (423, 429, 336, 348), (127, 156, 393, 395), (500, 240, 372, 516), (498, 496, 513, 514), (417, 423, 348, 369), (509, 505, 518, 522), (326, 327, 378, 379), (429, 436, 510, 336), (328, 417, 369, 371), (508, 509, 522, 521), (322, 326, 379, 380), (512, 511, 537, 542), (517, 516, 551, 552), (395, 393, 226, 208), (516, 372, 437, 551), (382, 380, 441, 439), (514, 513, 547, 549), (374, 340, 475, 477), (380, 379, 446, 441), (522, 518, 556, 560), (393, 384, 427, 226), (379, 378, 447, 446), (521, 522, 560, 559), (458, 456, 26, 2), (371, 369, 473, 448), (404, 403, 141, 111), (460, 459, 527, 532), (520, 521, 559, 558), (378, 410, 73, 447), (367, 370, 472, 474), (519, 520, 558, 557), (410, 515, 550, 73), (513, 512, 542, 547), (518, 517, 552, 556), (403, 395, 208, 141), (456, 455, 80, 26), (459, 458, 2, 527), (348, 336, 485, 479), (372, 374, 477, 437), (369, 348, 479, 473), (383, 371, 448, 438), (510, 514, 549, 492), (340, 367, 474, 475), (515, 519, 557, 550), (384, 383, 438, 427), (511, 460, 532, 537), (370, 382, 439, 472), (455, 404, 111, 80), (336, 510, 492, 485), (10, 12, 524, 525), (9, 10, 525, 526), (2, 9, 526, 527), (25, 73, 523), (12, 25, 523, 524), (523, 73, 528), (524, 523, 528, 529), (525, 524, 529, 530), (526, 525, 530, 531), (527, 526, 531, 532), (531, 530, 535, 536), (532, 531, 536, 537), (528, 73, 533), (529, 528, 533, 534), (530, 529, 534, 535), (533, 73, 538), (534, 533, 538, 539), (535, 534, 539, 540), (536, 535, 540, 541), (537, 536, 541, 542), (541, 540, 545, 546), (542, 541, 546, 547), (538, 73, 543), (539, 538, 543, 544), (540, 539, 544, 545), (543, 73, 504), (544, 543, 504, 503), (545, 544, 503, 502), (546, 545, 502, 548), (547, 546, 548, 549), (434, 550, 553), (437, 434, 553, 554), (551, 437, 554, 555), (552, 551, 555, 556), (556, 555, 559, 560), (553, 550, 557), (554, 553, 557, 558), (555, 554, 558, 559), (566, 564, 578, 580), (573, 574, 588, 587), (568, 566, 580, 582), (563, 565, 579, 577), (561, 563, 577, 575), (570, 568, 582, 584), (583, 585, 599, 597), (576, 575, 589, 590), (586, 584, 598, 600), (580, 578, 592, 594), (577, 579, 593, 591), (584, 582, 596, 598), (564, 562, 576, 578), (571, 573, 587, 585), (562, 561, 575, 576), (565, 567, 581, 579), (574, 572, 586, 588), (572, 570, 584, 586), (567, 569, 583, 581), (569, 571, 585, 583), (601, 602, 616, 615), (593, 595, 609, 607), (597, 599, 613, 611), (590, 589, 603, 604), (600, 598, 612, 614), (594, 592, 606, 608), (579, 581, 595, 593), (587, 588, 602, 601), (582, 580, 594, 596), (575, 577, 591, 589), (585, 587, 601, 599), (578, 576, 590, 592), (588, 586, 600, 602), (581, 583, 597, 595), (604, 603, 605, 606), (606, 605, 607, 608), (608, 607, 609, 610), (610, 609, 611, 612), (612, 611, 613, 614), (614, 613, 615, 616), (596, 594, 608, 610), (589, 591, 605, 603), (599, 601, 615, 613), (592, 590, 604, 606), (602, 600, 614, 616), (595, 597, 611, 609), (598, 596, 610, 612), (591, 593, 607, 605), (632, 631, 639, 640), (633, 632, 640, 641), (634, 633, 641, 642), (635, 634, 642, 643), (636, 635, 643, 644), (637, 636, 644, 645), (644, 643, 651, 652), (645, 644, 652, 653), (639, 638, 646, 647), (640, 639, 647, 648), (641, 640, 648, 649), (642, 641, 649, 650), (643, 642, 650, 651), (649, 648, 656, 657), (650, 649, 657, 658), (651, 650, 658, 659), (652, 651, 659, 660), (653, 652, 660, 661), (647, 646, 654, 655), (648, 647, 655, 656), (661, 660, 668, 669), (655, 654, 662, 663), (656, 655, 663, 664), (657, 656, 664, 665), (658, 657, 665, 666), (659, 658, 666, 667), (660, 659, 667, 668), (665, 664, 672, 673), (666, 665, 673, 674), (667, 666, 674, 675), (668, 667, 675, 676), (669, 668, 676, 677), (663, 662, 670, 671), (664, 663, 671, 672), (677, 676, 683, 684), (672, 671, 678, 679), (673, 672, 679, 680), (674, 673, 680, 681), (675, 674, 681, 682), (676, 675, 682, 683), (654, 646, 692, 691), (662, 654, 691, 695), (646, 638, 693, 692), (670, 662, 695, 694), (691, 692, 687, 686), (695, 691, 686, 685), (685, 686, 696, 698), (686, 687, 697, 696), (696, 697, 690, 689), (698, 696, 689, 688), (703, 701, 709, 712), (705, 706, 719, 718), (702, 704, 713, 710), (701, 700, 708, 709), (147, 146, 700, 701), (162, 147, 701, 703), (175, 176, 705, 704), (145, 161, 702, 699), (708, 707, 710, 711), (709, 708, 711, 712), (711, 710, 713, 714), (712, 711, 714, 715), (699, 702, 710, 707), (706, 703, 712, 715), (700, 699, 707, 708), (714, 713, 717, 720), (718, 719, 721, 720), (716, 718, 720, 717), (706, 715, 721, 719), (715, 714, 720, 721), (704, 705, 718, 716), (713, 704, 716, 717)])
_uv = me_002.uv_layers.new(name='UVКарта')
_uv.uv.foreach_set('vector', [0.1, 0.6875, 0.1, 0.75, 0.05, 0.75, 0.05, 0.6875, 0.75, 0.25, 0.75, 0.3125, 0.7, 0.3125, 0.7, 0.25, 0.1, 0.75, 0.1, 0.8125, 0.05, 0.8125, 0.05, 0.75, 0.75, 0.1875, 0.75, 0.25, 0.7, 0.25, 0.7, 0.1875, 0.75, 0.625, 0.75, 0.6875, 0.7, 0.6875, 0.7, 0.625, 0.75, 0.125, 0.75, 0.1875, 0.7, 0.1875, 0.7, 0.125, 0.75, 0.5625, 0.75, 0.625, 0.7, 0.625, 0.7, 0.5625, 0.75, 0.0625, 0.75, 0.125, 0.7, 0.125, 0.7, 0.0625, 0.75, 0.5, 0.75, 0.5625, 0.7, 0.5625, 0.7, 0.5, 0.1, 0.8125, 0.1, 0.875, 0.05, 0.875, 0.05, 0.8125, 0.725, 0.0, 0.75, 0.0625, 0.7, 0.0625, 0.75, 0.4375, 0.75, 0.5, 0.7, 0.5, 0.7, 0.4375, 0.1, 0.875, 0.1, 0.9375, 0.05, 0.9375, 0.05, 0.875, 0.75, 0.375, 0.75, 0.4375, 0.7, 0.4375, 0.7, 0.375, 0.1, 0.9375, 0.075, 1.0, 0.05, 0.9375, 0.75, 0.3125, 0.75, 0.375, 0.7, 0.375, 0.7, 0.3125, 0.7, 0.375, 0.7, 0.4375, 0.65, 0.4375, 0.65, 0.375, 0.15, 0.875, 0.15, 0.9375, 0.1, 0.9375, 0.1, 0.875, 0.7, 0.3125, 0.7, 0.375, 0.65, 0.375, 0.65, 0.3125, 0.15, 0.9375, 0.125, 1.0, 0.1, 0.9375, 0.7, 0.25, 0.7, 0.3125, 0.65, 0.3125, 0.65, 0.25, 0.15, 0.6875, 0.15, 0.75, 0.1, 0.75, 0.1, 0.6875, 0.7, 0.1875, 0.7, 0.25, 0.65, 0.25, 0.65, 0.1875, 0.7, 0.625, 0.7, 0.6875, 0.65, 0.6875, 0.65, 0.625, 0.7, 0.125, 0.7, 0.1875, 0.65, 0.1875, 0.65, 0.125, 0.7, 0.5625, 0.7, 0.625, 0.65, 0.625, 0.65, 0.5625, 0.7, 0.0625, 0.7, 0.125, 0.65, 0.125, 0.65, 0.0625, 0.7, 0.5, 0.7, 0.5625, 0.65, 0.5625, 0.65, 0.5, 0.15, 0.75, 0.15, 0.8125, 0.1, 0.8125, 0.1, 0.75, 0.675, 0.0, 0.7, 0.0625, 0.65, 0.0625, 0.7, 0.4375, 0.7, 0.5, 0.65, 0.5, 0.65, 0.4375, 0.15, 0.8125, 0.15, 0.875, 0.1, 0.875, 0.1, 0.8125, 0.65, 0.125, 0.65, 0.1875, 0.6, 0.1875, 0.6, 0.125, 0.65, 0.0625, 0.65, 0.125, 0.6, 0.125, 0.6, 0.0625, 0.2, 0.6875, 0.2, 0.75, 0.15, 0.75, 0.15, 0.6875, 0.625, 0.0, 0.65, 0.0625, 0.6, 0.0625, 0.2, 0.75, 0.2, 0.8125, 0.15, 0.8125, 0.15, 0.75, 0.2, 0.8125, 0.2, 0.875, 0.15, 0.875, 0.15, 0.8125, 0.2, 0.875, 0.2, 0.9375, 0.15, 0.9375, 0.15, 0.875, 0.2, 0.9375, 0.175, 1.0, 0.15, 0.9375, 0.65, 0.1875, 0.65, 0.25, 0.6, 0.25, 0.6, 0.1875, 0.65, 0.625, 0.65, 0.6875, 0.6, 0.6875, 0.6, 0.625, 0.25, 0.9375, 0.225, 1.0, 0.2, 0.9375, 0.25, 0.6875, 0.25, 0.75, 0.2, 0.75, 0.2, 0.6875, 0.6, 0.1875, 0.6, 0.25, 0.55, 0.25, 0.55, 0.1875, 0.6, 0.125, 0.6, 0.1875, 0.55, 0.1875, 0.55, 0.125, 0.6, 0.0625, 0.6, 0.125, 0.55, 0.125, 0.55, 0.0625, 0.25, 0.75, 0.25, 0.8125, 0.2, 0.8125, 0.2, 0.75, 0.575, 0.0, 0.6, 0.0625, 0.55, 0.0625, 0.25, 0.8125, 0.25, 0.875, 0.2, 0.875, 0.2, 0.8125, 0.25, 0.875, 0.25, 0.9375, 0.2, 0.9375, 0.2, 0.875, 0.55, 0.0625, 0.55, 0.125, 0.5, 0.125, 0.5, 0.0625, 0.3, 0.75, 0.3, 0.8125, 0.25, 0.8125, 0.25, 0.75, 0.525, 0.0, 0.55, 0.0625, 0.5, 0.0625, 0.45, 0.8125, 0.45, 0.75, 0.45, 0.75, 0.45, 0.8125, 0.55, 0.75, 0.55, 0.8125, 0.55, 0.8125, 0.55, 0.75, 0.35, 0.375, 0.35, 0.3125, 0.35, 0.3125, 0.35, 0.375, 0.5, 0.75, 0.55, 0.75, 0.55, 0.75, 0.5, 0.75, 0.4, 0.25, 0.45, 0.25, 0.45, 0.25, 0.4, 0.25, 0.3, 0.8125, 0.3, 0.875, 0.25, 0.875, 0.25, 0.8125, 0.55, 0.1875, 0.55, 0.25, 0.5, 0.25, 0.5, 0.1875, 0.65, 0.375, 0.65, 0.4375, 0.65, 0.4375, 0.65, 0.375, 0.55, 0.125, 0.55, 0.1875, 0.5, 0.1875, 0.5, 0.125, 0.35, 0.4375, 0.35, 0.375, 0.35, 0.375, 0.35, 0.4375, 0.425, 1.0, 0.45, 0.9375, 0.45, 0.9375, 0.425, 1.0, 0.65, 0.4375, 0.65, 0.5, 0.65, 0.5, 0.65, 0.4375, 0.3, 0.875, 0.3, 0.9375, 0.25, 0.9375, 0.25, 0.875, 0.5, 0.1875, 0.5, 0.25, 0.45, 0.25, 0.45, 0.1875, 0.35, 0.5, 0.35, 0.4375, 0.35, 0.4375, 0.35, 0.5, 0.5, 0.125, 0.5, 0.1875, 0.45, 0.1875, 0.45, 0.125, 0.55, 0.6875, 0.5, 0.6875, 0.5, 0.6875, 0.55, 0.6875, 0.5, 0.0625, 0.5, 0.125, 0.45, 0.125, 0.45, 0.0625, 0.6, 0.625, 0.6, 0.6875, 0.6, 0.6875, 0.6, 0.625, 0.45, 0.875, 0.45, 0.8125, 0.45, 0.8125, 0.45, 0.875, 0.475, 0.0, 0.5, 0.0625, 0.45, 0.0625, 0.65, 0.5, 0.65, 0.5625, 0.65, 0.5625, 0.65, 0.5, 0.55, 0.8125, 0.55, 0.875, 0.55, 0.875, 0.55, 0.8125, 0.65, 0.625, 0.6, 0.625, 0.6, 0.625, 0.65, 0.625, 0.3, 0.9375, 0.275, 1.0, 0.25, 0.9375, 0.35, 0.5625, 0.35, 0.5, 0.35, 0.5, 0.35, 0.5625, 0.55, 0.6875, 0.55, 0.6875, 0.55, 0.6875, 0.55, 0.6875, 0.3, 0.6875, 0.3, 0.75, 0.25, 0.75, 0.25, 0.6875, 0.425, 0.0, 0.45, 0.0625, 0.4, 0.0625, 0.55, 0.6875, 0.55, 0.6875, 0.55, 0.6875, 0.55, 0.6875, 0.35, 0.6875, 0.35, 0.75, 0.3, 0.75, 0.3, 0.6875, 0.0, 0.0, 0.0, 0.0, 0.0, 0.0, 0.0, 0.0, 0.35, 0.75, 0.35, 0.8125, 0.3, 0.8125, 0.3, 0.75, 0.65, 0.5625, 0.65, 0.625, 0.65, 0.625, 0.65, 0.5625, 0.35, 0.8125, 0.35, 0.875, 0.3, 0.875, 0.3, 0.8125, 0.5, 0.25, 0.55, 0.25, 0.55, 0.25, 0.5, 0.25, 0.35, 0.875, 0.35, 0.9375, 0.3, 0.9375, 0.3, 0.875, 0.45, 0.1875, 0.45, 0.25, 0.4, 0.25, 0.4, 0.1875, 0.35, 0.625, 0.35, 0.5625, 0.35, 0.5625, 0.35, 0.625, 0.45, 0.125, 0.45, 0.1875, 0.4, 0.1875, 0.4, 0.125, 0.45, 0.6875, 0.4, 0.6875, 0.4, 0.6875, 0.45, 0.6875, 0.45, 0.0625, 0.45, 0.125, 0.4, 0.125, 0.4, 0.0625, 0.6, 0.25, 0.65, 0.25, 0.65, 0.25, 0.6, 0.25, 0.35, 0.9375, 0.325, 1.0, 0.3, 0.9375, 0.4, 0.1875, 0.4, 0.25, 0.35, 0.25, 0.35, 0.1875, 0.35, 0.6875, 0.3, 0.6875, 0.3, 0.6875, 0.35, 0.6875, 0.4, 0.125, 0.4, 0.1875, 0.35, 0.1875, 0.35, 0.125, 0.0, 0.0, 0.0, 0.0, 0.0, 0.0, 0.0, 0.0, 0.4, 0.0625, 0.4, 0.125, 0.35, 0.125, 0.35, 0.0625, 0.45, 0.6875, 0.45, 0.6875, 0.45, 0.6875, 0.45, 0.6875, 0.4, 0.75, 0.4, 0.8125, 0.35, 0.8125, 0.35, 0.75, 0.375, 0.0, 0.4, 0.0625, 0.35, 0.0625, 0.35, 0.25, 0.4, 0.25, 0.4, 0.25, 0.35, 0.25, 0.4, 0.8125, 0.4, 0.875, 0.35, 0.875, 0.35, 0.8125, 0.55, 0.6875, 0.55, 0.6875, 0.55, 0.6875, 0.55, 0.6875, 0.4, 0.875, 0.4, 0.9375, 0.35, 0.9375, 0.35, 0.875, 0.5, 0.6875, 0.45, 0.6875, 0.45, 0.6875, 0.5, 0.6875, 0.4, 0.9375, 0.375, 1.0, 0.35, 0.9375, 0.4, 0.6875, 0.4, 0.75, 0.35, 0.75, 0.35, 0.6875, 0.325, 0.0, 0.35, 0.0625, 0.3, 0.0625, 0.35, 0.4375, 0.35, 0.5, 0.3, 0.5, 0.3, 0.4375, 0.45, 0.6875, 0.45, 0.75, 0.4, 0.75, 0.4, 0.6875, 0.35, 0.375, 0.35, 0.4375, 0.3, 0.4375, 0.3, 0.375, 0.45, 0.75, 0.45, 0.8125, 0.4, 0.8125, 0.4, 0.75, 0.35, 0.3125, 0.35, 0.375, 0.3, 0.375, 0.3, 0.3125, 0.45, 0.8125, 0.45, 0.875, 0.4, 0.875, 0.4, 0.8125, 0.35, 0.25, 0.35, 0.3125, 0.3, 0.3125, 0.3, 0.25, 0.45, 0.875, 0.45, 0.9375, 0.4, 0.9375, 0.4, 0.875, 0.35, 0.1875, 0.35, 0.25, 0.3, 0.25, 0.3, 0.1875, 0.2, 0.625, 0.25, 0.625, 0.25, 0.625, 0.2, 0.625, 0.35, 0.125, 0.35, 0.1875, 0.3, 0.1875, 0.3, 0.125, 0.35, 0.5625, 0.35, 0.625, 0.3, 0.625, 0.3, 0.5625, 0.35, 0.0625, 0.35, 0.125, 0.3, 0.125, 0.3, 0.0625, 0.35, 0.5, 0.35, 0.5625, 0.3, 0.5625, 0.3, 0.5, 0.45, 0.9375, 0.425, 1.0, 0.4, 0.9375, 0.3, 0.1875, 0.3, 0.25, 0.25, 0.25, 0.25, 0.1875, 0.25, 0.6875, 0.2, 0.6875, 0.2, 0.6875, 0.25, 0.6875, 0.3, 0.125, 0.3, 0.1875, 0.25, 0.1875, 0.25, 0.125, 0.3, 0.5625, 0.3, 0.625, 0.25, 0.625, 0.25, 0.5625, 0.3, 0.0625, 0.3, 0.125, 0.25, 0.125, 0.25, 0.0625, 0.3, 0.5, 0.3, 0.5625, 0.25, 0.5625, 0.25, 0.5, 0.55, 0.9375, 0.575, 1.0, 0.575, 1.0, 0.55, 0.9375, 0.275, 0.0, 0.3, 0.0625, 0.25, 0.0625, 0.3, 0.4375, 0.3, 0.5, 0.25, 0.5, 0.25, 0.4375, 0.5, 0.6875, 0.5, 0.75, 0.45, 0.75, 0.45, 0.6875, 0.3, 0.375, 0.3, 0.4375, 0.25, 0.4375, 0.25, 0.375, 0.55, 0.6875, 0.55, 0.75, 0.5, 0.75, 0.5, 0.6875, 0.3, 0.3125, 0.3, 0.375, 0.25, 0.375, 0.25, 0.3125, 0.55, 0.875, 0.55, 0.9375, 0.55, 0.9375, 0.55, 0.875, 0.3, 0.25, 0.3, 0.3125, 0.25, 0.3125, 0.25, 0.25, 0.25, 0.4375, 0.25, 0.5, 0.2, 0.5, 0.2, 0.4375, 0.6, 0.8125, 0.6, 0.875, 0.55, 0.875, 0.55, 0.8125, 0.25, 0.375, 0.25, 0.4375, 0.2, 0.4375, 0.2, 0.375, 0.6, 0.875, 0.6, 0.9375, 0.55, 0.9375, 0.55, 0.875, 0.25, 0.3125, 0.25, 0.375, 0.2, 0.375, 0.2, 0.3125, 0.6, 0.9375, 0.575, 1.0, 0.55, 0.9375, 0.25, 0.25, 0.25, 0.3125, 0.2, 0.3125, 0.2, 0.25, 0.6, 0.6875, 0.6, 0.75, 0.55, 0.75, 0.55, 0.6875, 0.25, 0.1875, 0.25, 0.25, 0.2, 0.25, 0.2, 0.1875, 0.1, 0.625, 0.15, 0.625, 0.15, 0.625, 0.1, 0.625, 0.25, 0.125, 0.25, 0.1875, 0.2, 0.1875, 0.2, 0.125, 0.25, 0.5625, 0.25, 0.625, 0.2, 0.625, 0.2, 0.5625, 0.25, 0.0625, 0.25, 0.125, 0.2, 0.125, 0.2, 0.0625, 0.25, 0.5, 0.25, 0.5625, 0.2, 0.5625, 0.2, 0.5, 0.6, 0.75, 0.6, 0.8125, 0.55, 0.8125, 0.55, 0.75, 0.225, 0.0, 0.25, 0.0625, 0.2, 0.0625, 0.2, 0.1875, 0.2, 0.25, 0.15, 0.25, 0.15, 0.1875, 0.35, 0.625, 0.4, 0.625, 0.4, 0.625, 0.35, 0.625, 0.2, 0.125, 0.2, 0.1875, 0.15, 0.1875, 0.15, 0.125, 0.2, 0.5625, 0.2, 0.625, 0.15, 0.625, 0.15, 0.5625, 0.2, 0.0625, 0.2, 0.125, 0.15, 0.125, 0.15, 0.0625, 0.2, 0.5, 0.2, 0.5625, 0.15, 0.5625, 0.15, 0.5, 0.65, 0.6875, 0.65, 0.75, 0.6, 0.75, 0.6, 0.6875, 0.175, 0.0, 0.2, 0.0625, 0.15, 0.0625, 0.2, 0.4375, 0.2, 0.5, 0.15, 0.5, 0.15, 0.4375, 0.65, 0.75, 0.65, 0.8125, 0.6, 0.8125, 0.6, 0.75, 0.2, 0.375, 0.2, 0.4375, 0.15, 0.4375, 0.15, 0.375, 0.65, 0.8125, 0.65, 0.875, 0.6, 0.875, 0.6, 0.8125, 0.2, 0.3125, 0.2, 0.375, 0.15, 0.375, 0.15, 0.3125, 0.65, 0.875, 0.65, 0.9375, 0.6, 0.9375, 0.6, 0.875, 0.2, 0.25, 0.2, 0.3125, 0.15, 0.3125, 0.15, 0.25, 0.65, 0.9375, 0.625, 1.0, 0.6, 0.9375, 0.15, 0.375, 0.15, 0.4375, 0.1, 0.4375, 0.1, 0.375, 0.7, 0.875, 0.7, 0.9375, 0.65, 0.9375, 0.65, 0.875, 0.15, 0.3125, 0.15, 0.375, 0.1, 0.375, 0.1, 0.3125, 0.7, 0.9375, 0.675, 1.0, 0.65, 0.9375, 0.15, 0.25, 0.15, 0.3125, 0.1, 0.3125, 0.1, 0.25, 0.7, 0.6875, 0.7, 0.75, 0.65, 0.75, 0.65, 0.6875, 0.15, 0.1875, 0.15, 0.25, 0.1, 0.25, 0.1, 0.1875, 0.15, 0.6875, 0.1, 0.6875, 0.1, 0.6875, 0.15, 0.6875, 0.15, 0.125, 0.15, 0.1875, 0.1, 0.1875, 0.1, 0.125, 0.05, 0.5625, 0.05, 0.5, 0.05, 0.5, 0.05, 0.5625, 0.15, 0.0625, 0.15, 0.125, 0.1, 0.125, 0.1, 0.0625, 0.1, 0.625, 0.05, 0.625, 0.05, 0.625, 0.1, 0.625, 0.7, 0.75, 0.7, 0.8125, 0.65, 0.8125, 0.65, 0.75, 0.125, 0.0, 0.15, 0.0625, 0.1, 0.0625, 0.15, 0.4375, 0.15, 0.5, 0.1, 0.5, 0.1, 0.4375, 0.7, 0.8125, 0.7, 0.875, 0.65, 0.875, 0.65, 0.8125, 0.1, 0.125, 0.1, 0.1875, 0.05, 0.1875, 0.05, 0.125, 0.05, 0.5, 0.1, 0.5, 0.1, 0.5, 0.05, 0.5, 0.1, 0.0625, 0.1, 0.125, 0.05, 0.125, 0.05, 0.0625, 0.15, 0.5625, 0.15, 0.625, 0.15, 0.625, 0.15, 0.5625, 0.75, 0.8125, 0.75, 0.875, 0.7, 0.875, 0.7, 0.8125, 0.075, 0.0, 0.1, 0.0625, 0.05, 0.0625, 0.1, 0.4375, 0.1, 0.5, 0.05, 0.5, 0.05, 0.4375, 0.75, 0.875, 0.75, 0.9375, 0.7, 0.9375, 0.7, 0.875, 0.1, 0.375, 0.1, 0.4375, 0.05, 0.4375, 0.05, 0.375, 0.75, 0.9375, 0.725, 1.0, 0.7, 0.9375, 0.1, 0.3125, 0.1, 0.375, 0.05, 0.375, 0.05, 0.3125, 0.75, 0.6875, 0.75, 0.75, 0.7, 0.75, 0.7, 0.6875, 0.1, 0.25, 0.1, 0.3125, 0.05, 0.3125, 0.05, 0.25, 0.75, 0.75, 0.75, 0.8125, 0.7, 0.8125, 0.7, 0.75, 0.1, 0.1875, 0.1, 0.25, 0.05, 0.25, 0.05, 0.1875, 0.1, 0.625, 0.1, 0.6875, 0.05, 0.6875, 0.05, 0.625, 0.45, 0.25, 0.5, 0.25, 0.5, 0.25, 0.45, 0.25, 0.05, 0.3125, 0.05, 0.375, 5.96e-08, 0.375, 5.96e-08, 0.3125, 0.45, 0.9375, 0.45, 0.875, 0.45, 0.875, 0.45, 0.9375, 0.05, 0.25, 0.05, 0.3125, 5.96e-08, 0.3125, 5.96e-08, 0.25, 0.85, 0.6875, 0.9, 0.6875, 0.9, 0.6875, 0.85, 0.6875, 0.05, 0.1875, 0.05, 0.25, 5.96e-08, 0.25, 8.941e-08, 0.1875, 0.05, 0.625, 0.05, 0.6875, 5.96e-08, 0.6875, 5.96e-08, 0.625, 0.05, 0.125, 0.05, 0.1875, 8.941e-08, 0.1875, 1.192e-07, 0.125, 0.05, 0.375, 0.05, 0.4375, 0.05, 0.4375, 0.05, 0.375, 0.05, 0.0625, 0.05, 0.125, 1.192e-07, 0.125, 2.682e-07, 0.0625, 0.05, 0.4375, 0.05, 0.5, 0.05, 0.5, 0.05, 0.4375, 0.55, 0.875, 0.55, 0.8125, 0.55, 0.8125, 0.55, 0.875, 0.025, 0.0, 0.05, 0.0625, 2.682e-07, 0.0625, 0.05, 0.625, 5.96e-08, 0.625, 5.96e-08, 0.625, 0.05, 0.625, 0.75, 0.6875, 0.8, 0.6875, 0.8, 0.6875, 0.75, 0.6875, 1.0, 0.625, 0.95, 0.625, 0.95, 0.625, 1.0, 0.625, 0.9, 0.4375, 0.9, 0.375, 0.9, 0.375, 0.9, 0.4375, 1.0, 0.0625, 1.0, 0.125, 0.95, 0.125, 0.95, 0.0625, 0.05, 0.5, 0.05, 0.5625, 0.05, 0.5625, 0.05, 0.5, 0.25, 0.6875, 0.3, 0.6875, 0.3, 0.6875, 0.25, 0.6875, 0.975, 0.0, 1.0, 0.0625, 0.95, 0.0625, 0.95, 0.375, 1.0, 0.375, 1.0, 0.375, 0.95, 0.375, 0.5, 0.75, 0.55, 0.75, 0.55, 0.75, 0.5, 0.75, 0.9, 0.375, 0.95, 0.375, 0.95, 0.375, 0.9, 0.375, 0.425, 1.0, 0.425, 1.0, 0.425, 1.0, 0.425, 1.0, 1.0, 0.3125, 1.0, 0.375, 0.95, 0.375, 0.95, 0.3125, 0.55, 0.75, 0.5, 0.75, 0.5, 0.75, 0.55, 0.75, 1.0, 0.25, 1.0, 0.3125, 0.95, 0.3125, 0.95, 0.25, 0.6, 0.6875, 0.65, 0.6875, 0.65, 0.6875, 0.6, 0.6875, 1.0, 0.1875, 1.0, 0.25, 0.95, 0.25, 0.95, 0.1875, 1.0, 0.625, 1.0, 0.6875, 0.95, 0.6875, 0.95, 0.625, 1.0, 0.125, 1.0, 0.1875, 0.95, 0.1875, 0.95, 0.125, 0.95, 0.3125, 0.95, 0.375, 0.9, 0.375, 0.9, 0.3125, 0.2, 0.6875, 0.25, 0.6875, 0.25, 0.6875, 0.2, 0.6875, 0.95, 0.25, 0.95, 0.3125, 0.9, 0.3125, 0.9, 0.25, 0.35, 0.6875, 0.4, 0.6875, 0.4, 0.6875, 0.35, 0.6875, 0.95, 0.1875, 0.95, 0.25, 0.9, 0.25, 0.9, 0.1875, 0.95, 0.625, 0.95, 0.6875, 0.9, 0.6875, 0.9, 0.625, 0.95, 0.125, 0.95, 0.1875, 0.9, 0.1875, 0.9, 0.125, 0.9, 0.5, 0.9, 0.4375, 0.9, 0.4375, 0.9, 0.5, 0.95, 0.0625, 0.95, 0.125, 0.9, 0.125, 0.9, 0.0625, 0.05, 0.5625, 0.05, 0.625, 0.05, 0.625, 0.05, 0.5625, 0.95, 0.6875, 1.0, 0.6875, 1.0, 0.6875, 0.95, 0.6875, 0.925, 0.0, 0.95, 0.0625, 0.9, 0.0625, 0.95, 0.625, 0.9, 0.625, 0.9, 0.625, 0.95, 0.625, 0.05, 0.6875, 0.1, 0.6875, 0.1, 0.6875, 0.05, 0.6875, 0.9, 0.5625, 0.9, 0.5, 0.9, 0.5, 0.9, 0.5625, 0.425, 1.0, 0.45, 0.9375, 0.45, 0.9375, 0.425, 1.0, 0.9, 0.0625, 0.9, 0.125, 0.85, 0.125, 0.85, 0.0625, 0.9, 0.5, 0.9, 0.5625, 0.85, 0.5625, 0.85, 0.5, 0.6, 0.6875, 0.6, 0.6875, 0.6, 0.6875, 0.6, 0.6875, 0.875, 0.0, 0.9, 0.0625, 0.85, 0.0625, 0.9, 0.4375, 0.9, 0.5, 0.85, 0.5, 0.85, 0.4375, 0.8, 0.6875, 0.85, 0.6875, 0.85, 0.6875, 0.8, 0.6875, 0.9, 0.375, 0.9, 0.4375, 0.85, 0.4375, 0.85, 0.375, 0.3, 0.6875, 0.35, 0.6875, 0.35, 0.6875, 0.3, 0.6875, 0.9, 0.3125, 0.9, 0.375, 0.85, 0.375, 0.85, 0.3125, 0.15, 0.6875, 0.2, 0.6875, 0.2, 0.6875, 0.15, 0.6875, 0.9, 0.25, 0.9, 0.3125, 0.85, 0.3125, 0.85, 0.25, 0.55, 0.75, 0.55, 0.8125, 0.55, 0.8125, 0.55, 0.75, 0.9, 0.1875, 0.9, 0.25, 0.85, 0.25, 0.85, 0.1875, 0.9, 0.625, 0.9, 0.6875, 0.85, 0.6875, 0.85, 0.625, 0.9, 0.125, 0.9, 0.1875, 0.85, 0.1875, 0.85, 0.125, 0.9, 0.5625, 0.9, 0.625, 0.85, 0.625, 0.85, 0.5625, 0.45, 0.75, 0.45, 0.8125, 0.45, 0.8125, 0.45, 0.75, 0.85, 0.25, 0.85, 0.3125, 0.8, 0.3125, 0.8, 0.25, 0.55, 0.8125, 0.55, 0.875, 0.55, 0.875, 0.55, 0.8125, 0.85, 0.1875, 0.85, 0.25, 0.8, 0.25, 0.8, 0.1875, 0.85, 0.625, 0.85, 0.6875, 0.8, 0.6875, 0.8, 0.625, 0.85, 0.125, 0.85, 0.1875, 0.8, 0.1875, 0.8, 0.125, 0.85, 0.5625, 0.85, 0.625, 0.8, 0.625, 0.8, 0.5625, 0.85, 0.0625, 0.85, 0.125, 0.8, 0.125, 0.8, 0.0625, 0.85, 0.5, 0.85, 0.5625, 0.8, 0.5625, 0.8, 0.5, 0.45, 0.6875, 0.45, 0.6875, 0.45, 0.6875, 0.45, 0.6875, 0.825, 0.0, 0.85, 0.0625, 0.8, 0.0625, 0.85, 0.4375, 0.85, 0.5, 0.8, 0.5, 0.8, 0.4375, 0.9, 0.6875, 0.95, 0.6875, 0.95, 0.6875, 0.9, 0.6875, 0.85, 0.375, 0.85, 0.4375, 0.8, 0.4375, 0.8, 0.375, 0.45, 0.8125, 0.45, 0.875, 0.45, 0.875, 0.45, 0.8125, 0.85, 0.3125, 0.85, 0.375, 0.8, 0.375, 0.8, 0.3125, 0.8, 0.5, 0.8, 0.5625, 0.75, 0.5625, 0.75, 0.5, 0.5, 0.75, 0.45, 0.75, 0.45, 0.75, 0.5, 0.75, 0.775, 0.0, 0.8, 0.0625, 0.75, 0.0625, 0.8, 0.4375, 0.8, 0.5, 0.75, 0.5, 0.75, 0.4375, 0.6, 0.6875, 0.55, 0.6875, 0.55, 0.6875, 0.6, 0.6875, 0.8, 0.375, 0.8, 0.4375, 0.75, 0.4375, 0.75, 0.375, 0.45, 0.875, 0.45, 0.9375, 0.45, 0.9375, 0.45, 0.875, 0.8, 0.3125, 0.8, 0.375, 0.75, 0.375, 0.75, 0.3125, 0.45, 0.75, 0.5, 0.75, 0.5, 0.75, 0.45, 0.75, 0.8, 0.25, 0.8, 0.3125, 0.75, 0.3125, 0.75, 0.25, 0.7, 0.6875, 0.75, 0.6875, 0.75, 0.6875, 0.7, 0.6875, 0.8, 0.1875, 0.8, 0.25, 0.75, 0.25, 0.75, 0.1875, 0.8, 0.625, 0.8, 0.6875, 0.75, 0.6875, 0.75, 0.625, 0.8, 0.125, 0.8, 0.1875, 0.75, 0.1875, 0.75, 0.125, 0.8, 0.5625, 0.8, 0.625, 0.75, 0.625, 0.75, 0.5625, 0.8, 0.0625, 0.8, 0.125, 0.75, 0.125, 0.75, 0.0625, 0.05, 0.5625, 0.05, 0.625, 5.96e-08, 0.625, 0.0, 0.5625, 0.05, 0.5, 0.05, 0.5625, 0.0, 0.5625, 5.96e-08, 0.5, 0.05, 0.4375, 0.05, 0.5, 5.96e-08, 0.5, 0.0, 0.4375, 0.05, 0.375, 0.05, 0.4375, 0.0, 0.4375, 5.96e-08, 0.375, 1.0, 0.5625, 1.0, 0.625, 0.95, 0.625, 0.95, 0.5625, 1.0, 0.5, 1.0, 0.5625, 0.95, 0.5625, 0.95, 0.5, 1.0, 0.4375, 1.0, 0.5, 0.95, 0.5, 0.95, 0.4375, 1.0, 0.375, 1.0, 0.4375, 0.95, 0.4375, 0.95, 0.375, 0.95, 0.5625, 0.95, 0.625, 0.9, 0.625, 0.9, 0.5625, 0.95, 0.5, 0.95, 0.5625, 0.9, 0.5625, 0.9, 0.5, 0.95, 0.4375, 0.95, 0.5, 0.9, 0.5, 0.9, 0.4375, 0.95, 0.375, 0.95, 0.4375, 0.9, 0.4375, 0.9, 0.375, 5.96e-08, 0.375, 0.05, 0.375, 0.05, 0.375, 5.96e-08, 0.375, 0.9, 0.625, 0.9, 0.5625, 0.9, 0.5625, 0.9, 0.625, 0.4, 0.6875, 0.35, 0.6875, 0.35, 0.6875, 0.4, 0.6875, 0.25, 0.625, 0.3, 0.625, 0.3, 0.625, 0.25, 0.625, 0.15, 0.625, 0.15, 0.6875, 0.1, 0.6875, 0.1, 0.625, 0.2, 0.625, 0.2, 0.6875, 0.15, 0.6875, 0.15, 0.625, 0.25, 0.625, 0.25, 0.6875, 0.2, 0.6875, 0.2, 0.625, 0.3, 0.625, 0.3, 0.6875, 0.25, 0.6875, 0.25, 0.625, 0.35, 0.625, 0.35, 0.6875, 0.3, 0.6875, 0.3, 0.625, 0.4, 0.625, 0.4, 0.6875, 0.35, 0.6875, 0.35, 0.625, 0.25, 0.6875, 0.2, 0.6875, 0.2, 0.6875, 0.25, 0.6875, 0.1, 0.625, 0.15, 0.625, 0.15, 0.625, 0.1, 0.625, 0.35, 0.625, 0.4, 0.625, 0.4, 0.625, 0.35, 0.625, 0.15, 0.6875, 0.1, 0.6875, 0.1, 0.6875, 0.15, 0.6875, 0.4, 0.6875, 0.35, 0.6875, 0.35, 0.6875, 0.4, 0.6875, 0.25, 0.625, 0.3, 0.625, 0.3, 0.625, 0.25, 0.625, 0.1, 0.6875, 0.1, 0.625, 0.1, 0.625, 0.1, 0.6875, 0.3, 0.6875, 0.25, 0.6875, 0.25, 0.6875, 0.3, 0.6875, 0.3, 0.625, 0.35, 0.625, 0.35, 0.625, 0.3, 0.625, 0.15, 0.625, 0.2, 0.625, 0.2, 0.625, 0.15, 0.625, 0.4, 0.625, 0.4, 0.6875, 0.4, 0.6875, 0.4, 0.625, 0.2, 0.6875, 0.15, 0.6875, 0.15, 0.6875, 0.2, 0.6875, 0.3, 0.6875, 0.25, 0.6875, 0.25, 0.6875, 0.3, 0.6875, 0.1, 0.6875, 0.1, 0.625, 0.1, 0.625, 0.1, 0.6875, 0.2, 0.6875, 0.15, 0.6875, 0.15, 0.6875, 0.2, 0.6875, 0.25, 0.6875, 0.2, 0.6875, 0.2, 0.6875, 0.25, 0.6875, 0.15, 0.625, 0.2, 0.625, 0.2, 0.625, 0.15, 0.625, 0.1, 0.625, 0.15, 0.625, 0.15, 0.625, 0.1, 0.625, 0.3, 0.6875, 0.25, 0.6875, 0.25, 0.6875, 0.3, 0.6875, 0.4, 0.625, 0.4, 0.6875, 0.4, 0.6875, 0.4, 0.625, 0.15, 0.6875, 0.1, 0.6875, 0.1, 0.6875, 0.15, 0.6875, 0.35, 0.625, 0.4, 0.625, 0.4, 0.625, 0.35, 0.625, 0.2, 0.625, 0.25, 0.625, 0.25, 0.625, 0.2, 0.625, 0.35, 0.6875, 0.3, 0.6875, 0.3, 0.6875, 0.35, 0.6875, 0.3, 0.625, 0.35, 0.625, 0.35, 0.625, 0.3, 0.625, 0.15, 0.625, 0.2, 0.625, 0.2, 0.625, 0.15, 0.625, 0.4, 0.625, 0.4, 0.6875, 0.4, 0.6875, 0.4, 0.625, 0.2, 0.6875, 0.15, 0.6875, 0.15, 0.6875, 0.2, 0.6875, 0.2, 0.625, 0.25, 0.625, 0.25, 0.625, 0.2, 0.625, 0.4, 0.6875, 0.35, 0.6875, 0.35, 0.6875, 0.4, 0.6875, 0.35, 0.6875, 0.3, 0.6875, 0.3, 0.6875, 0.35, 0.6875, 0.25, 0.625, 0.3, 0.625, 0.3, 0.625, 0.25, 0.625, 0.1, 0.6875, 0.1, 0.625, 0.1, 0.625, 0.1, 0.6875, 0.3, 0.625, 0.35, 0.625, 0.35, 0.625, 0.3, 0.625, 0.45, 0.8125, 0.45, 0.75, 0.45, 0.75, 0.45, 0.8125, 0.65, 0.6875, 0.7, 0.6875, 0.7, 0.6875, 0.65, 0.6875, 0.55, 0.875, 0.55, 0.875, 0.55, 0.875, 0.55, 0.875, 0.45, 0.875, 0.45, 0.8125, 0.45, 0.8125, 0.45, 0.875, 0.45, 0.9375, 0.425, 1.0, 0.425, 1.0, 0.45, 0.9375, 0.55, 0.8125, 0.55, 0.75, 0.55, 0.75, 0.55, 0.8125, 5.96e-08, 0.6875, 0.05, 0.6875, 0.05, 0.6875, 5.96e-08, 0.6875, 0.1, 0.6875, 0.15, 0.6875, 0.15, 0.6875, 0.1, 0.6875, 0.45, 0.9375, 0.45, 0.875, 0.45, 0.875, 0.45, 0.9375, 0.45, 0.75, 0.5, 0.75, 0.5, 0.75, 0.45, 0.75, 0.95, 0.6875, 1.0, 0.6875, 1.0, 0.6875, 0.95, 0.6875, 0.45, 0.875, 0.45, 0.8125, 0.45, 0.8125, 0.45, 0.875, 0.5, 0.75, 0.45, 0.75, 0.45, 0.75, 0.5, 0.75, 0.45, 0.9375, 0.425, 1.0, 0.425, 1.0, 0.45, 0.9375, 0.65, 0.6875, 0.7, 0.6875, 0.7, 0.6875, 0.65, 0.6875, 0.55, 0.8125, 0.55, 0.75, 0.55, 0.75, 0.55, 0.8125, 0.15, 0.6875, 0.2, 0.6875, 0.2, 0.6875, 0.15, 0.6875, 0.45, 0.9375, 0.45, 0.875, 0.45, 0.875, 0.45, 0.9375, 0.1, 0.6875, 0.15, 0.6875, 0.15, 0.6875, 0.1, 0.6875, 0.425, 1.0, 0.425, 1.0, 0.425, 1.0, 0.425, 1.0, 0.4, 0.6875, 0.45, 0.6875, 0.45, 0.6875, 0.4, 0.6875, 0.8, 0.6875, 0.85, 0.6875, 0.85, 0.6875, 0.8, 0.6875, 0.55, 0.875, 0.55, 0.8125, 0.55, 0.8125, 0.55, 0.875, 0.5, 0.75, 0.55, 0.75, 0.55, 0.75, 0.5, 0.75, 0.45, 0.75, 0.45, 0.8125, 0.45, 0.8125, 0.45, 0.75, 0.45, 0.8125, 0.45, 0.875, 0.45, 0.875, 0.45, 0.8125, 0.6, 0.6875, 0.65, 0.6875, 0.65, 0.6875, 0.6, 0.6875, 0.45, 0.875, 0.45, 0.9375, 0.45, 0.9375, 0.45, 0.875, 0.05, 0.6875, 0.1, 0.6875, 0.1, 0.6875, 0.05, 0.6875, 0.4, 0.6875, 0.4, 0.6875, 0.4, 0.6875, 0.4, 0.6875, 0.7, 0.6875, 0.75, 0.6875, 0.75, 0.6875, 0.7, 0.6875, 0.25, 0.6875, 0.3, 0.6875, 0.3, 0.6875, 0.25, 0.6875, 0.425, 1.0, 0.45, 0.9375, 0.45, 0.9375, 0.425, 1.0, 0.2, 0.6875, 0.25, 0.6875, 0.25, 0.6875, 0.2, 0.6875, 0.55, 0.75, 0.5, 0.75, 0.5, 0.75, 0.55, 0.75, 0.9, 0.6875, 0.95, 0.6875, 0.95, 0.6875, 0.9, 0.6875, 0.85, 0.6875, 0.9, 0.6875, 0.9, 0.6875, 0.85, 0.6875, 0.55, 0.75, 0.55, 0.8125, 0.55, 0.8125, 0.55, 0.75, 0.35, 0.6875, 0.4, 0.6875, 0.4, 0.6875, 0.35, 0.6875, 5.96e-08, 0.6875, 0.05, 0.6875, 0.05, 0.6875, 5.96e-08, 0.6875, 0.55, 0.8125, 0.55, 0.875, 0.55, 0.875, 0.55, 0.8125, 0.55, 0.6875, 0.6, 0.6875, 0.6, 0.6875, 0.55, 0.6875, 0.75, 0.6875, 0.8, 0.6875, 0.8, 0.6875, 0.75, 0.6875, 0.3, 0.6875, 0.35, 0.6875, 0.35, 0.6875, 0.3, 0.6875, 0.45, 0.75, 0.5, 0.75, 0.5, 0.75, 0.45, 0.75, 0.55, 0.875, 0.55, 0.875, 0.55, 0.875, 0.55, 0.875, 0.45, 0.8125, 0.45, 0.75, 0.45, 0.75, 0.45, 0.8125, 0.45, 0.6875, 0.45, 0.6875, 0.45, 0.6875, 0.45, 0.6875, 0.85, 0.6875, 0.9, 0.6875, 0.9, 0.6875, 0.85, 0.6875, 0.55, 0.75, 0.55, 0.8125, 0.55, 0.8125, 0.55, 0.75, 0.15, 0.6875, 0.2, 0.6875, 0.2, 0.6875, 0.15, 0.6875, 0.6, 0.6875, 0.65, 0.6875, 0.65, 0.6875, 0.6, 0.6875, 0.55, 0.8125, 0.55, 0.875, 0.55, 0.875, 0.55, 0.8125, 0.75, 0.6875, 0.8, 0.6875, 0.8, 0.6875, 0.75, 0.6875, 0.25, 0.6875, 0.3, 0.6875, 0.3, 0.6875, 0.25, 0.6875, 0.55, 0.875, 0.55, 0.8125, 0.55, 0.8125, 0.55, 0.875, 0.45, 0.75, 0.5, 0.75, 0.5, 0.75, 0.45, 0.75, 0.2, 0.6875, 0.25, 0.6875, 0.25, 0.6875, 0.2, 0.6875, 0.55, 0.75, 0.5, 0.75, 0.5, 0.75, 0.55, 0.75, 0.5, 0.75, 0.45, 0.75, 0.45, 0.75, 0.5, 0.75, 0.05, 0.6875, 0.1, 0.6875, 0.1, 0.6875, 0.05, 0.6875, 0.55, 0.8125, 0.55, 0.75, 0.55, 0.75, 0.55, 0.8125, 0.45, 0.8125, 0.45, 0.75, 0.45, 0.75, 0.45, 0.8125, 0.65, 0.25, 0.65, 0.3125, 0.65, 0.3125, 0.65, 0.25, 0.95, 0.6875, 1.0, 0.6875, 1.0, 0.6875, 0.95, 0.6875, 0.45, 0.875, 0.45, 0.8125, 0.45, 0.8125, 0.45, 0.875, 0.45, 0.9375, 0.425, 1.0, 0.425, 1.0, 0.45, 0.9375, 0.55, 0.875, 0.55, 0.875, 0.55, 0.875, 0.55, 0.875, 0.3, 0.6875, 0.35, 0.6875, 0.35, 0.6875, 0.3, 0.6875, 0.55, 0.6875, 0.6, 0.6875, 0.6, 0.6875, 0.55, 0.6875, 5.96e-08, 0.6875, 0.05, 0.6875, 0.05, 0.6875, 5.96e-08, 0.6875, 0.45, 0.9375, 0.45, 0.875, 0.45, 0.875, 0.45, 0.9375, 0.35, 0.3125, 0.35, 0.25, 0.35, 0.25, 0.35, 0.3125, 0.425, 1.0, 0.425, 1.0, 0.425, 1.0, 0.425, 1.0, 0.8, 0.6875, 0.85, 0.6875, 0.85, 0.6875, 0.8, 0.6875, 0.5, 0.75, 0.55, 0.75, 0.55, 0.75, 0.5, 0.75, 0.45, 0.875, 0.45, 0.9375, 0.45, 0.9375, 0.45, 0.875, 0.35, 0.6875, 0.4, 0.6875, 0.4, 0.6875, 0.35, 0.6875, 0.4, 0.6875, 0.45, 0.6875, 0.45, 0.6875, 0.4, 0.6875, 0.45, 0.8125, 0.45, 0.875, 0.45, 0.875, 0.45, 0.8125, 0.7, 0.6875, 0.75, 0.6875, 0.75, 0.6875, 0.7, 0.6875, 0.425, 1.0, 0.45, 0.9375, 0.45, 0.9375, 0.425, 1.0, 0.9, 0.6875, 0.95, 0.6875, 0.95, 0.6875, 0.9, 0.6875, 0.65, 0.6875, 0.7, 0.6875, 0.7, 0.6875, 0.65, 0.6875, 0.45, 0.75, 0.45, 0.8125, 0.45, 0.8125, 0.45, 0.75, 0.1, 0.6875, 0.15, 0.6875, 0.15, 0.6875, 0.1, 0.6875, 0.5, 0.75, 0.45, 0.75, 0.45, 0.75, 0.5, 0.75, 0.6, 0.6875, 0.65, 0.6875, 0.65, 0.6875, 0.6, 0.6875, 0.25, 0.6875, 0.3, 0.6875, 0.3, 0.6875, 0.25, 0.6875, 0.4, 0.6875, 0.45, 0.6875, 0.45, 0.6875, 0.4, 0.6875, 0.7, 0.6875, 0.75, 0.6875, 0.75, 0.6875, 0.7, 0.6875, 0.425, 1.0, 0.45, 0.9375, 0.45, 0.9375, 0.425, 1.0, 0.9, 0.6875, 0.95, 0.6875, 0.95, 0.6875, 0.9, 0.6875, 0.45, 0.75, 0.45, 0.8125, 0.45, 0.8125, 0.45, 0.75, 0.45, 0.8125, 0.45, 0.875, 0.45, 0.875, 0.45, 0.8125, 0.85, 0.6875, 0.9, 0.6875, 0.9, 0.6875, 0.85, 0.6875, 0.55, 0.75, 0.55, 0.8125, 0.55, 0.8125, 0.55, 0.75, 0.45, 0.875, 0.45, 0.9375, 0.45, 0.9375, 0.45, 0.875, 0.55, 0.8125, 0.55, 0.875, 0.55, 0.875, 0.55, 0.8125, 0.65, 0.3125, 0.65, 0.375, 0.65, 0.375, 0.65, 0.3125, 0.75, 0.6875, 0.8, 0.6875, 0.8, 0.6875, 0.75, 0.6875, 0.1, 0.6875, 0.15, 0.6875, 0.15, 0.6875, 0.1, 0.6875, 0.55, 0.75, 0.5, 0.75, 0.5, 0.75, 0.55, 0.75, 0.3, 0.6875, 0.35, 0.6875, 0.35, 0.6875, 0.3, 0.6875, 0.45, 0.75, 0.5, 0.75, 0.5, 0.75, 0.45, 0.75, 0.35, 0.6875, 0.4, 0.6875, 0.4, 0.6875, 0.35, 0.6875, 0.15, 0.6875, 0.2, 0.6875, 0.2, 0.6875, 0.15, 0.6875, 0.45, 0.8125, 0.45, 0.75, 0.45, 0.75, 0.45, 0.8125, 0.05, 0.6875, 0.1, 0.6875, 0.1, 0.6875, 0.05, 0.6875, 0.95, 0.6875, 1.0, 0.6875, 1.0, 0.6875, 0.95, 0.6875, 0.45, 0.875, 0.45, 0.8125, 0.45, 0.8125, 0.45, 0.875, 0.45, 0.9375, 0.425, 1.0, 0.425, 1.0, 0.45, 0.9375, 0.55, 0.8125, 0.55, 0.75, 0.55, 0.75, 0.55, 0.8125, 0.45, 0.9375, 0.45, 0.875, 0.45, 0.875, 0.45, 0.9375, 0.425, 1.0, 0.425, 1.0, 0.425, 1.0, 0.425, 1.0, 0.55, 0.6875, 0.6, 0.6875, 0.6, 0.6875, 0.55, 0.6875, 0.8, 0.6875, 0.85, 0.6875, 0.85, 0.6875, 0.8, 0.6875, 0.5, 0.75, 0.55, 0.75, 0.55, 0.75, 0.5, 0.75, 0.55, 0.875, 0.55, 0.875, 0.55, 0.875, 0.55, 0.875, 0.55, 0.875, 0.55, 0.8125, 0.55, 0.8125, 0.55, 0.875, 0.55, 0.25, 0.6, 0.25, 0.6, 0.25, 0.55, 0.25, 0.2, 0.6875, 0.25, 0.6875, 0.25, 0.6875, 0.2, 0.6875, 0.65, 0.6875, 0.7, 0.6875, 0.7, 0.6875, 0.65, 0.6875, 5.96e-08, 0.6875, 0.05, 0.6875, 0.05, 0.6875, 5.96e-08, 0.6875, 0.95, 0.6875, 1.0, 0.6875, 1.0, 0.6875, 0.95, 0.6875, 0.1, 0.6875, 0.15, 0.6875, 0.15, 0.6875, 0.1, 0.6875, 0.45, 0.875, 0.45, 0.8125, 0.45, 0.8125, 0.45, 0.875, 0.45, 0.9375, 0.425, 1.0, 0.425, 1.0, 0.45, 0.9375, 0.45, 0.75, 0.45, 0.8125, 0.45, 0.8125, 0.45, 0.75, 0.45, 0.9375, 0.45, 0.875, 0.45, 0.875, 0.45, 0.9375, 0.25, 0.6875, 0.3, 0.6875, 0.3, 0.6875, 0.25, 0.6875, 0.425, 1.0, 0.425, 1.0, 0.425, 1.0, 0.425, 1.0, 0.05, 0.6875, 0.1, 0.6875, 0.1, 0.6875, 0.05, 0.6875, 0.8, 0.6875, 0.85, 0.6875, 0.85, 0.6875, 0.8, 0.6875, 0.55, 0.875, 0.55, 0.8125, 0.55, 0.8125, 0.55, 0.875, 0.5, 0.75, 0.55, 0.75, 0.55, 0.75, 0.5, 0.75, 0.55, 0.75, 0.5, 0.75, 0.5, 0.75, 0.55, 0.75, 0.2, 0.6875, 0.25, 0.6875, 0.25, 0.6875, 0.2, 0.6875, 0.15, 0.6875, 0.2, 0.6875, 0.2, 0.6875, 0.15, 0.6875, 0.55, 0.8125, 0.55, 0.75, 0.55, 0.75, 0.55, 0.8125, 5.96e-08, 0.6875, 0.05, 0.6875, 0.05, 0.6875, 5.96e-08, 0.6875, 0.7, 0.6875, 0.75, 0.6875, 0.75, 0.6875, 0.7, 0.6875, 0.35, 0.6875, 0.4, 0.6875, 0.4, 0.6875, 0.35, 0.6875, 0.5, 0.75, 0.45, 0.75, 0.45, 0.75, 0.5, 0.75, 0.425, 1.0, 0.45, 0.9375, 0.45, 0.9375, 0.425, 1.0, 0.4, 0.6875, 0.45, 0.6875, 0.45, 0.6875, 0.4, 0.6875, 0.9, 0.6875, 0.95, 0.6875, 0.95, 0.6875, 0.9, 0.6875, 0.45, 0.6875, 0.5, 0.6875, 0.5, 0.6875, 0.45, 0.6875, 0.85, 0.6875, 0.9, 0.6875, 0.9, 0.6875, 0.85, 0.6875, 0.55, 0.75, 0.55, 0.8125, 0.55, 0.8125, 0.55, 0.75, 0.55, 0.875, 0.55, 0.875, 0.55, 0.875, 0.55, 0.875, 0.6, 0.6875, 0.65, 0.6875, 0.65, 0.6875, 0.6, 0.6875, 0.3, 0.6875, 0.35, 0.6875, 0.35, 0.6875, 0.3, 0.6875, 0.55, 0.8125, 0.55, 0.875, 0.55, 0.875, 0.55, 0.8125, 0.75, 0.6875, 0.8, 0.6875, 0.8, 0.6875, 0.75, 0.6875, 0.55, 0.6875, 0.6, 0.6875, 0.6, 0.6875, 0.55, 0.6875, 0.45, 0.75, 0.5, 0.75, 0.5, 0.75, 0.45, 0.75, 0.45, 0.875, 0.45, 0.9375, 0.45, 0.9375, 0.45, 0.875, 0.65, 0.6875, 0.7, 0.6875, 0.7, 0.6875, 0.65, 0.6875, 0.5, 0.6875, 0.55, 0.6875, 0.55, 0.6875, 0.5, 0.6875, 0.45, 0.8125, 0.45, 0.75, 0.45, 0.75, 0.45, 0.8125, 0.45, 0.8125, 0.45, 0.875, 0.45, 0.875, 0.45, 0.8125, 0.85, 0.6875, 0.9, 0.6875, 0.9, 0.6875, 0.85, 0.6875, 0.55, 0.75, 0.55, 0.8125, 0.55, 0.8125, 0.55, 0.75, 0.3, 0.6875, 0.35, 0.6875, 0.35, 0.6875, 0.3, 0.6875, 0.55, 0.8125, 0.55, 0.875, 0.55, 0.875, 0.55, 0.8125, 0.45, 0.75, 0.45, 0.8125, 0.45, 0.8125, 0.45, 0.75, 0.75, 0.6875, 0.8, 0.6875, 0.8, 0.6875, 0.75, 0.6875, 0.55, 0.875, 0.55, 0.8125, 0.55, 0.8125, 0.55, 0.875, 0.45, 0.8125, 0.45, 0.875, 0.45, 0.875, 0.45, 0.8125, 0.45, 0.75, 0.5, 0.75, 0.5, 0.75, 0.45, 0.75, 0.35, 0.6875, 0.4, 0.6875, 0.4, 0.6875, 0.35, 0.6875, 0.45, 0.875, 0.45, 0.9375, 0.45, 0.9375, 0.45, 0.875, 0.45, 0.8125, 0.45, 0.75, 0.45, 0.75, 0.45, 0.8125, 0.05, 0.6875, 0.1, 0.6875, 0.1, 0.6875, 0.05, 0.6875, 0.5, 0.6875, 0.55, 0.6875, 0.55, 0.6875, 0.5, 0.6875, 0.2, 0.6875, 0.25, 0.6875, 0.25, 0.6875, 0.2, 0.6875, 0.95, 0.6875, 1.0, 0.6875, 1.0, 0.6875, 0.95, 0.6875, 0.45, 0.875, 0.45, 0.8125, 0.45, 0.8125, 0.45, 0.875, 0.45, 0.9375, 0.425, 1.0, 0.425, 1.0, 0.45, 0.9375, 0.55, 0.75, 0.5, 0.75, 0.5, 0.75, 0.55, 0.75, 0.45, 0.9375, 0.45, 0.875, 0.45, 0.875, 0.45, 0.9375, 0.425, 1.0, 0.425, 1.0, 0.425, 1.0, 0.425, 1.0, 0.8, 0.6875, 0.85, 0.6875, 0.85, 0.6875, 0.8, 0.6875, 0.5, 0.75, 0.55, 0.75, 0.55, 0.75, 0.5, 0.75, 0.25, 0.6875, 0.3, 0.6875, 0.3, 0.6875, 0.25, 0.6875, 0.1, 0.6875, 0.15, 0.6875, 0.15, 0.6875, 0.1, 0.6875, 5.96e-08, 0.6875, 0.05, 0.6875, 0.05, 0.6875, 5.96e-08, 0.6875, 0.6, 0.6875, 0.65, 0.6875, 0.65, 0.6875, 0.6, 0.6875, 0.55, 0.875, 0.55, 0.875, 0.55, 0.875, 0.55, 0.875, 0.55, 0.6875, 0.6, 0.6875, 0.6, 0.6875, 0.55, 0.6875, 0.45, 0.6875, 0.5, 0.6875, 0.5, 0.6875, 0.45, 0.6875, 0.7, 0.6875, 0.75, 0.6875, 0.75, 0.6875, 0.7, 0.6875, 0.55, 0.8125, 0.55, 0.75, 0.55, 0.75, 0.55, 0.8125, 0.425, 1.0, 0.45, 0.9375, 0.45, 0.9375, 0.425, 1.0, 0.4, 0.6875, 0.45, 0.6875, 0.45, 0.6875, 0.4, 0.6875, 0.9, 0.6875, 0.95, 0.6875, 0.95, 0.6875, 0.9, 0.6875, 0.5, 0.75, 0.45, 0.75, 0.45, 0.75, 0.5, 0.75, 0.15, 0.6875, 0.2, 0.6875, 0.2, 0.6875, 0.15, 0.6875, 0.65, 0.6875, 0.7, 0.6875, 0.7, 0.6875, 0.65, 0.6875, 0.05, 0.8125, 0.05, 0.875, 8.941e-08, 0.875, 8.941e-08, 0.8125, 0.05, 0.75, 0.05, 0.8125, 8.941e-08, 0.8125, 5.96e-08, 0.75, 0.05, 0.6875, 0.05, 0.75, 5.96e-08, 0.75, 5.96e-08, 0.6875, 0.05, 0.9375, 0.025, 1.0, 2.384e-07, 0.9375, 0.05, 0.875, 0.05, 0.9375, 2.384e-07, 0.9375, 8.941e-08, 0.875, 1.0, 0.9375, 0.975, 1.0, 0.95, 0.9375, 1.0, 0.875, 1.0, 0.9375, 0.95, 0.9375, 0.95, 0.875, 1.0, 0.8125, 1.0, 0.875, 0.95, 0.875, 0.95, 0.8125, 1.0, 0.75, 1.0, 0.8125, 0.95, 0.8125, 0.95, 0.75, 1.0, 0.6875, 1.0, 0.75, 0.95, 0.75, 0.95, 0.6875, 0.95, 0.75, 0.95, 0.8125, 0.9, 0.8125, 0.9, 0.75, 0.95, 0.6875, 0.95, 0.75, 0.9, 0.75, 0.9, 0.6875, 0.95, 0.9375, 0.925, 1.0, 0.9, 0.9375, 0.95, 0.875, 0.95, 0.9375, 0.9, 0.9375, 0.9, 0.875, 0.95, 0.8125, 0.95, 0.875, 0.9, 0.875, 0.9, 0.8125, 0.9, 0.9375, 0.875, 1.0, 0.85, 0.9375, 0.9, 0.875, 0.9, 0.9375, 0.85, 0.9375, 0.85, 0.875, 0.9, 0.8125, 0.9, 0.875, 0.85, 0.875, 0.85, 0.8125, 0.9, 0.75, 0.9, 0.8125, 0.85, 0.8125, 0.85, 0.75, 0.9, 0.6875, 0.9, 0.75, 0.85, 0.75, 0.85, 0.6875, 0.85, 0.75, 0.85, 0.8125, 0.8, 0.8125, 0.8, 0.75, 0.85, 0.6875, 0.85, 0.75, 0.8, 0.75, 0.8, 0.6875, 0.85, 0.9375, 0.825, 1.0, 0.8, 0.9375, 0.85, 0.875, 0.85, 0.9375, 0.8, 0.9375, 0.8, 0.875, 0.85, 0.8125, 0.85, 0.875, 0.8, 0.875, 0.8, 0.8125, 0.8, 0.9375, 0.775, 1.0, 0.75, 0.9375, 0.8, 0.875, 0.8, 0.9375, 0.75, 0.9375, 0.75, 0.875, 0.8, 0.8125, 0.8, 0.875, 0.75, 0.875, 0.75, 0.8125, 0.8, 0.75, 0.8, 0.8125, 0.75, 0.8125, 0.75, 0.75, 0.8, 0.6875, 0.8, 0.75, 0.75, 0.75, 0.75, 0.6875, 0.55, 0.9375, 0.525, 1.0, 0.5, 0.9375, 0.55, 0.875, 0.55, 0.9375, 0.5, 0.9375, 0.5, 0.875, 0.55, 0.8125, 0.55, 0.875, 0.5, 0.875, 0.5, 0.8125, 0.55, 0.75, 0.55, 0.8125, 0.5, 0.8125, 0.5, 0.75, 0.5, 0.75, 0.5, 0.8125, 0.45, 0.8125, 0.45, 0.75, 0.5, 0.9375, 0.475, 1.0, 0.45, 0.9375, 0.5, 0.875, 0.5, 0.9375, 0.45, 0.9375, 0.45, 0.875, 0.5, 0.8125, 0.5, 0.875, 0.45, 0.875, 0.45, 0.8125, 0.3, 0.625, 0.35, 0.625, 0.35, 0.625, 0.3, 0.625, 0.1, 0.6875, 0.1, 0.625, 0.1, 0.625, 0.1, 0.6875, 0.25, 0.625, 0.3, 0.625, 0.3, 0.625, 0.25, 0.625, 0.35, 0.6875, 0.3, 0.6875, 0.3, 0.6875, 0.35, 0.6875, 0.4, 0.6875, 0.35, 0.6875, 0.35, 0.6875, 0.4, 0.6875, 0.2, 0.625, 0.25, 0.625, 0.25, 0.625, 0.2, 0.625, 0.2, 0.6875, 0.15, 0.6875, 0.15, 0.6875, 0.2, 0.6875, 0.4, 0.625, 0.4, 0.6875, 0.4, 0.6875, 0.4, 0.625, 0.15, 0.625, 0.2, 0.625, 0.2, 0.625, 0.15, 0.625, 0.3, 0.625, 0.35, 0.625, 0.35, 0.625, 0.3, 0.625, 0.35, 0.6875, 0.3, 0.6875, 0.3, 0.6875, 0.35, 0.6875, 0.2, 0.625, 0.25, 0.625, 0.25, 0.625, 0.2, 0.625, 0.35, 0.625, 0.4, 0.625, 0.4, 0.625, 0.35, 0.625, 0.15, 0.6875, 0.1, 0.6875, 0.1, 0.6875, 0.15, 0.6875, 0.4, 0.625, 0.4, 0.6875, 0.4, 0.6875, 0.4, 0.625, 0.3, 0.6875, 0.25, 0.6875, 0.25, 0.6875, 0.3, 0.6875, 0.1, 0.625, 0.15, 0.625, 0.15, 0.625, 0.1, 0.625, 0.15, 0.625, 0.2, 0.625, 0.2, 0.625, 0.15, 0.625, 0.25, 0.6875, 0.2, 0.6875, 0.2, 0.6875, 0.25, 0.6875, 0.2, 0.6875, 0.15, 0.6875, 0.15, 0.6875, 0.2, 0.6875, 0.1, 0.6875, 0.1, 0.625, 0.1, 0.625, 0.1, 0.6875, 0.3, 0.6875, 0.25, 0.6875, 0.25, 0.6875, 0.3, 0.6875, 0.2, 0.6875, 0.15, 0.6875, 0.15, 0.6875, 0.2, 0.6875, 0.4, 0.625, 0.4, 0.6875, 0.4, 0.6875, 0.4, 0.625, 0.15, 0.625, 0.2, 0.625, 0.2, 0.625, 0.15, 0.625, 0.3, 0.625, 0.35, 0.625, 0.35, 0.625, 0.3, 0.625, 0.3, 0.6875, 0.25, 0.6875, 0.25, 0.6875, 0.3, 0.6875, 0.1, 0.6875, 0.1, 0.625, 0.1, 0.625, 0.1, 0.6875, 0.25, 0.625, 0.3, 0.625, 0.3, 0.625, 0.25, 0.625, 0.4, 0.6875, 0.35, 0.6875, 0.35, 0.6875, 0.4, 0.6875, 0.15, 0.6875, 0.1, 0.6875, 0.1, 0.6875, 0.15, 0.6875, 0.35, 0.625, 0.4, 0.625, 0.4, 0.625, 0.35, 0.625, 0.1, 0.625, 0.15, 0.625, 0.15, 0.625, 0.1, 0.625, 0.25, 0.6875, 0.2, 0.6875, 0.2, 0.6875, 0.25, 0.6875, 0.4, 0.625, 0.4, 0.6875, 0.35, 0.6875, 0.35, 0.625, 0.35, 0.625, 0.35, 0.6875, 0.3, 0.6875, 0.3, 0.625, 0.3, 0.625, 0.3, 0.6875, 0.25, 0.6875, 0.25, 0.625, 0.25, 0.625, 0.25, 0.6875, 0.2, 0.6875, 0.2, 0.625, 0.2, 0.625, 0.2, 0.6875, 0.15, 0.6875, 0.15, 0.625, 0.15, 0.625, 0.15, 0.6875, 0.1, 0.6875, 0.1, 0.625, 0.25, 0.625, 0.3, 0.625, 0.3, 0.625, 0.25, 0.625, 0.4, 0.6875, 0.35, 0.6875, 0.35, 0.6875, 0.4, 0.6875, 0.15, 0.6875, 0.1, 0.6875, 0.1, 0.6875, 0.15, 0.6875, 0.35, 0.625, 0.4, 0.625, 0.4, 0.625, 0.35, 0.625, 0.1, 0.625, 0.15, 0.625, 0.15, 0.625, 0.1, 0.625, 0.25, 0.6875, 0.2, 0.6875, 0.2, 0.6875, 0.25, 0.6875, 0.2, 0.625, 0.25, 0.625, 0.25, 0.625, 0.2, 0.625, 0.35, 0.6875, 0.3, 0.6875, 0.3, 0.6875, 0.35, 0.6875, 0.65, 0.5625, 0.65, 0.625, 0.6, 0.625, 0.6, 0.5625, 0.65, 0.5, 0.65, 0.5625, 0.6, 0.5625, 0.6, 0.5, 0.65, 0.4375, 0.65, 0.5, 0.6, 0.5, 0.6, 0.4375, 0.65, 0.375, 0.65, 0.4375, 0.6, 0.4375, 0.6, 0.375, 0.65, 0.3125, 0.65, 0.375, 0.6, 0.375, 0.6, 0.3125, 0.65, 0.25, 0.65, 0.3125, 0.6, 0.3125, 0.6, 0.25, 0.6, 0.3125, 0.6, 0.375, 0.55, 0.375, 0.55, 0.3125, 0.6, 0.25, 0.6, 0.3125, 0.55, 0.3125, 0.55, 0.25, 0.6, 0.625, 0.6, 0.6875, 0.55, 0.6875, 0.55, 0.625, 0.6, 0.5625, 0.6, 0.625, 0.55, 0.625, 0.55, 0.5625, 0.6, 0.5, 0.6, 0.5625, 0.55, 0.5625, 0.55, 0.5, 0.6, 0.4375, 0.6, 0.5, 0.55, 0.5, 0.55, 0.4375, 0.6, 0.375, 0.6, 0.4375, 0.55, 0.4375, 0.55, 0.375, 0.55, 0.5, 0.55, 0.5625, 0.5, 0.5625, 0.5, 0.5, 0.55, 0.4375, 0.55, 0.5, 0.5, 0.5, 0.5, 0.4375, 0.55, 0.375, 0.55, 0.4375, 0.5, 0.4375, 0.5, 0.375, 0.55, 0.3125, 0.55, 0.375, 0.5, 0.375, 0.5, 0.3125, 0.55, 0.25, 0.55, 0.3125, 0.5, 0.3125, 0.5, 0.25, 0.55, 0.625, 0.55, 0.6875, 0.5, 0.6875, 0.5, 0.625, 0.55, 0.5625, 0.55, 0.625, 0.5, 0.625, 0.5, 0.5625, 0.5, 0.25, 0.5, 0.3125, 0.45, 0.3125, 0.45, 0.25, 0.5, 0.625, 0.5, 0.6875, 0.45, 0.6875, 0.45, 0.625, 0.5, 0.5625, 0.5, 0.625, 0.45, 0.625, 0.45, 0.5625, 0.5, 0.5, 0.5, 0.5625, 0.45, 0.5625, 0.45, 0.5, 0.5, 0.4375, 0.5, 0.5, 0.45, 0.5, 0.45, 0.4375, 0.5, 0.375, 0.5, 0.4375, 0.45, 0.4375, 0.45, 0.375, 0.5, 0.3125, 0.5, 0.375, 0.45, 0.375, 0.45, 0.3125, 0.45, 0.5, 0.45, 0.5625, 0.4, 0.5625, 0.4, 0.5, 0.45, 0.4375, 0.45, 0.5, 0.4, 0.5, 0.4, 0.4375, 0.45, 0.375, 0.45, 0.4375, 0.4, 0.4375, 0.4, 0.375, 0.45, 0.3125, 0.45, 0.375, 0.4, 0.375, 0.4, 0.3125, 0.45, 0.25, 0.45, 0.3125, 0.4, 0.3125, 0.4, 0.25, 0.45, 0.625, 0.45, 0.6875, 0.4, 0.6875, 0.4, 0.625, 0.45, 0.5625, 0.45, 0.625, 0.4, 0.625, 0.4, 0.5625, 0.4, 0.25, 0.4, 0.3125, 0.35, 0.3125, 0.35, 0.25, 0.4, 0.5625, 0.4, 0.625, 0.35, 0.625, 0.35, 0.5625, 0.4, 0.5, 0.4, 0.5625, 0.35, 0.5625, 0.35, 0.5, 0.4, 0.4375, 0.4, 0.5, 0.35, 0.5, 0.35, 0.4375, 0.4, 0.375, 0.4, 0.4375, 0.35, 0.4375, 0.35, 0.375, 0.4, 0.3125, 0.4, 0.375, 0.35, 0.375, 0.35, 0.3125, 0.5, 0.6875, 0.55, 0.6875, 0.55, 0.6875, 0.5, 0.6875, 0.45, 0.6875, 0.5, 0.6875, 0.5, 0.6875, 0.45, 0.6875, 0.55, 0.6875, 0.6, 0.6875, 0.6, 0.6875, 0.55, 0.6875, 0.4, 0.6875, 0.45, 0.6875, 0.45, 0.6875, 0.4, 0.6875, 0.5, 0.6875, 0.55, 0.6875, 0.55, 0.6875, 0.5, 0.6875, 0.45, 0.6875, 0.5, 0.6875, 0.5, 0.6875, 0.45, 0.6875, 0.45, 0.6875, 0.5, 0.6875, 0.5, 0.6875, 0.45, 0.6875, 0.5, 0.6875, 0.55, 0.6875, 0.55, 0.6875, 0.5, 0.6875, 0.5, 0.6875, 0.55, 0.6875, 0.55, 0.6875, 0.5, 0.6875, 0.45, 0.6875, 0.5, 0.6875, 0.5, 0.6875, 0.45, 0.6875, 0.1, 0.5, 0.15, 0.5, 0.15, 0.5, 0.1, 0.5, 0.05, 0.5625, 0.05, 0.5, 0.05, 0.5, 0.05, 0.5625, 0.1, 0.625, 0.05, 0.625, 0.05, 0.625, 0.1, 0.625, 0.15, 0.5, 0.15, 0.5625, 0.15, 0.5625, 0.15, 0.5, 0.15, 0.5, 0.15, 0.5625, 0.15, 0.5625, 0.15, 0.5, 0.1, 0.5, 0.15, 0.5, 0.15, 0.5, 0.1, 0.5, 0.05, 0.625, 0.05, 0.5625, 0.05, 0.5625, 0.05, 0.625, 0.0, 0.0, 0.0, 0.0, 0.0, 0.0, 0.0, 0.0, 0.15, 0.5625, 0.15, 0.625, 0.1, 0.625, 0.1, 0.5625, 0.15, 0.5, 0.15, 0.5625, 0.1, 0.5625, 0.1, 0.5, 0.1, 0.5625, 0.1, 0.625, 0.05, 0.625, 0.05, 0.5625, 0.1, 0.5, 0.1, 0.5625, 0.05, 0.5625, 0.05, 0.5, 0.0, 0.0, 0.0, 0.0, 0.0, 0.0, 0.0, 0.0, 0.05, 0.5, 0.1, 0.5, 0.1, 0.5, 0.05, 0.5, 0.15, 0.5625, 0.15, 0.625, 0.15, 0.625, 0.15, 0.5625, 0.05, 0.5625, 0.05, 0.625, 0.05, 0.625, 0.05, 0.5625, 0.05, 0.5625, 0.05, 0.5, 0.05, 0.5, 0.05, 0.5625, 0.05, 0.625, 0.05, 0.5625, 0.05, 0.5625, 0.05, 0.625, 0.05, 0.5, 0.05, 0.5, 0.05, 0.5, 0.05, 0.5, 0.05, 0.5, 0.05, 0.5625, 0.05, 0.5625, 0.05, 0.5, 0.05, 0.625, 0.05, 0.5625, 0.05, 0.5625, 0.05, 0.625, 0.05, 0.625, 0.05, 0.625, 0.05, 0.625, 0.05, 0.625])
me_002.use_remesh_fix_poles = True
me_002.use_remesh_preserve_attributes = False
me_002.use_mirror_vertex_groups = False
me_002.update()

# ---- objects
ob_light = bpy.data.objects.new('Light', light_light)
ob_camera = bpy.data.objects.new('Camera', cam_camera)
ob_x = bpy.data.objects.new('Пустышка', None)
ob_x_1 = bpy.data.objects.new('Сфера', me_002)

# ---- transforms, parenting, visibility, modifiers, constraints
ob_light.location = (4.076, 1.005, 5.904)
ob_light.rotation_euler = (0.6503, 0.05522, 1.866)
ob_light.lock_rotations_4d = False
ob_light.empty_display_type = 'ARROWS'
ob_light.color = (0.0, 0.0, 0.0, 0.0)
ob_light.lineart.crease_threshold = 0.0
ob_camera.location = (7.359, -6.926, 4.958)
ob_camera.rotation_euler = (1.109, 0.0, 0.8149)
ob_camera.lock_rotations_4d = False
ob_camera.empty_display_type = 'ARROWS'
ob_camera.color = (0.0, 0.0, 0.0, 0.0)
ob_camera.display_type = 'WIRE'
ob_camera.lineart.crease_threshold = 0.0
ob_x.location = (0.8382, 13.76, 6.887)
ob_x.rotation_euler = (1.571, 0.0, 0.0)
ob_x.empty_display_type = 'IMAGE'
ob_x.empty_display_size = 5.0
ob_x.lineart.crease_threshold = 0.0
ob_x_1.location = (-0.1756, -0.411, 0.8629)
ob_x_1.scale = (5.233, 2.857, 1.348)
ob_x_1.lineart.crease_threshold = 0.0

# ---- collection membership
col_collection.objects.link(ob_light)
col_collection.objects.link(ob_camera)
col_collection.objects.link(ob_x)
col_collection.objects.link(ob_x_1)

# ---- scene / render settings (as saved in the file)
scene.camera = ob_camera
scene.frame_start = 1; scene.frame_end = 250; scene.frame_set(1)
scene.render.engine = 'BLENDER_EEVEE_NEXT'
scene.cycles.use_denoising = False
scene.cycles.samples = 128
scene.cycles.sampling_pattern = 'TABULATED_SOBOL'
scene.cycles.use_adaptive_sampling = False
scene.cycles.use_light_tree = False
scene.view_settings.view_transform = 'Filmic'
bpy.context.view_layer.update()
